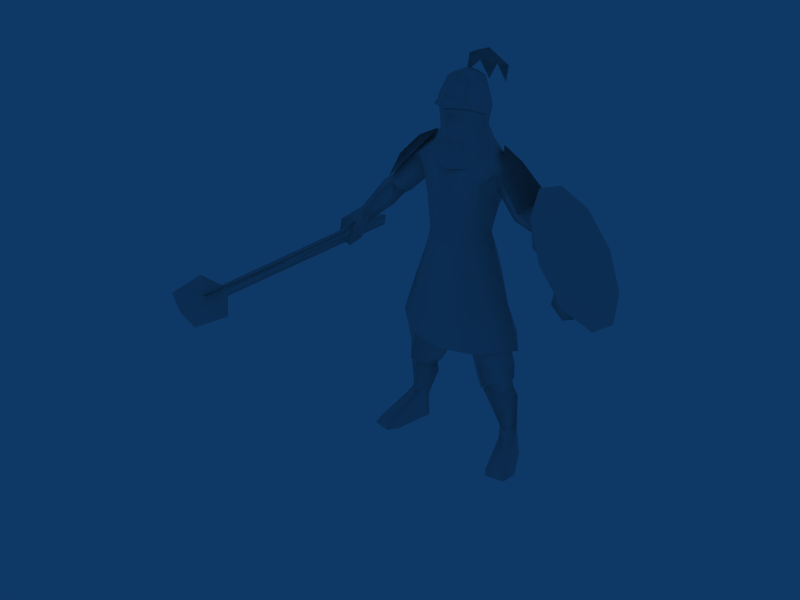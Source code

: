 # Source: Longswordsman_Mongol.blend  (saved by Blender 2.49.2; exported with 4.5.12 LTS)
import bpy
from mathutils import Matrix  # noqa: F401  (used for matrix-valued properties, if any)

bpy.ops.wm.read_factory_settings(use_empty=True)
scene = bpy.context.scene
scene.name = 'Scene'

# ---- collections
col_collection_1 = bpy.data.collections.new('Collection 1'); scene.collection.children.link(col_collection_1)

# ---- materials (node trees are filled in below, after node groups)
mat_material = bpy.data.materials.new('Material')
mat_material.alpha_threshold = 0.0
mat_material.roughness = 0.5
mat_material.line_color = (0.0, 0.0, 0.0, 1.0)

# ---- material node trees

# ---- world
world_world = bpy.data.worlds.new('World'); scene.world = world_world
world_world.color = (0.05656, 0.2208, 0.4)
world_world.use_sun_shadow = False
world_world.sun_shadow_jitter_overblur = 0.0
world_world.cycles.sampling_method = 'MANUAL'
world_world.cycles.sample_map_resolution = 256

# ---- meshes
me_material = bpy.data.meshes.new('Material')
me_material.from_pydata([(262.5, 616.8, 1.221e+04), (14.1, 536.1, 1.226e+04), (403.6, 1029.0, 1.217e+04), (14.08, 1177.0, 1.229e+04), (14.45, 1599.0, 1.176e+04), (502.2, 1447.0, 1.182e+04), (14.4, 170.9, 1.182e+04), (300.5, 1649.0, 1.126e+04), (-234.2, 616.8, 1.221e+04), (-375.3, 1029.0, 1.217e+04), (-473.4, 1447.0, 1.182e+04), (-270.9, 1649.0, 1.126e+04), (-1567.0, 186.2, 624.5), (-1709.0, 31.29, 775.6), (-1906.0, -676.5, 325.3), (-1800.0, 976.7, 12.87), (-2564.0, -347.9, 6.075), (-2501.0, -838.7, 20.98), (-2408.0, -614.8, 258.7), (-2134.0, 183.2, 742.2), (-1903.0, 400.9, 2362.0), (-2049.0, 412.6, 2276.0), (-1418.0, -55.21, 2302.0), (-1435.0, 895.7, 2257.0), (-1435.0, 895.7, 2257.0), (-970.8, 380.4, 2215.0), (-1707.0, -642.5, 24.51), (-1924.0, -943.6, 23.02), (-2000.0, 749.9, 11.29), (-1494.0, 677.9, 6.722), (-1851.0, 342.6, 3002.0), (-1903.0, 400.9, 2362.0), (-1418.0, -55.21, 2302.0), (-1324.0, -196.6, 2885.0), (-1606.0, 200.2, 1057.0), (-1430.0, -145.9, 2206.0), (-2003.0, 517.5, 1020.0), (-1643.0, 808.8, 960.2), (-1331.0, 939.1, 2906.0), (-1435.0, 895.7, 2257.0), (-1488.0, 974.3, 2171.0), (-855.3, 311.1, 2097.0), (-1399.0, 525.1, 949.8), (-970.8, 380.4, 2215.0), (-1435.0, 895.7, 2257.0), (-1331.0, 939.1, 2906.0), (-756.5, 308.0, 2808.0), (-919.6, 907.2, 4994.0), (-1135.0, 1117.0, 3785.0), (-2009.0, 220.6, 3328.0), (-1220.0, 110.1, 5075.0), (-529.0, -206.5, 4854.0), (-455.9, 289.1, 3047.0), (-1106.0, -572.5, 3918.0), (-886.9, -513.0, 4953.0), (-455.9, 289.1, 3047.0), (-529.0, -206.5, 4854.0), (-1967.0, 302.3, 2863.0), (-1394.0, 1176.0, 2759.0), (-689.1, 204.2, 2563.0), (-1214.0, -465.8, 3414.0), (-689.1, 204.2, 2563.0), (-1339.0, -470.0, 2671.0), (-689.1, 204.2, 2563.0), (-1339.0, -470.0, 2671.0), (-1967.0, 302.3, 2863.0), (-1394.0, 1176.0, 2759.0), (-1238.0, -684.4, 3832.0), (-2139.0, 184.2, 3927.0), (-2.846, 299.8, 4798.0), (-1333.0, 1321.0, 3821.0), (-2.086, 1568.0, 3712.0), (-2.094, -875.1, 3724.0), (-4073.0, -527.4, 6661.0), (-4211.0, -542.2, 5978.0), (-3808.0, 366.3, 6334.0), (-4243.0, 287.3, 6533.0), (-4352.0, 197.7, 5925.0), (-4003.0, 287.5, 5761.0), (-3673.0, -15.42, 7009.0), (-3347.0, 33.67, 6669.0), (-3490.0, -210.6, 6893.0), (-3451.0, -400.1, 6180.0), (-3828.0, -446.4, 5806.0), (-2784.0, 716.0, 7605.0), (-3552.0, 289.5, 6797.0), (-3072.0, 350.4, 7930.0), (-2437.0, 38.11, 7403.0), (-2814.0, -250.6, 7757.0), (-1584.0, -115.0, 9179.0), (-1290.0, -188.9, 9285.0), (-2285.0, 319.0, 7704.0), (-1846.0, 96.11, 7972.0), (-2262.0, -219.0, 8410.0), (-2470.0, 723.9, 8041.0), (-2694.0, 277.6, 8203.0), (-2514.0, 473.2, 8646.0), (-2111.0, 870.3, 8250.0), (-2672.0, 692.6, 7852.0), (-2448.0, -41.44, 8062.0), (-1164.0, 440.0, 9725.0), (-1721.0, 399.1, 9417.0), (-1213.0, 881.6, 9044.0), (-1142.0, 238.3, 8663.0), (-583.4, -577.3, 8124.0), (-629.8, -504.6, 7282.0), (-4.538, -724.1, 7228.0), (-5.157, -799.9, 8098.0), (-1032.0, 488.8, 8078.0), (-1027.0, 189.1, 7399.0), (-892.6, -306.7, 8158.0), (-987.5, -377.5, 8946.0), (-542.0, -510.8, 8991.0), (-1004.0, -148.6, 9475.0), (-590.4, -415.9, 9337.0), (-5.801, -695.4, 9020.0), (-5.947, -491.3, 9228.0), (-1290.0, -188.9, 9285.0), (-1164.0, 440.0, 9725.0), (-1213.0, 881.6, 9044.0), (-619.6, 949.7, 8411.0), (-750.2, 1069.0, 9220.0), (-544.4, 678.3, 7515.0), (-5.393, 1058.0, 8436.0), (-4.77, 938.0, 7533.0), (-5.843, 1101.0, 9079.0), (-727.7, -598.9, 6236.0), (-3.808, -738.2, 6172.0), (-1342.0, 179.0, 6254.0), (-1707.0, 204.3, 5280.0), (-919.5, -671.6, 5014.0), (-2139.0, 184.2, 3927.0), (-1238.0, -684.4, 3832.0), (-4.215, 1117.0, 6753.0), (-759.3, 795.5, 6774.0), (-957.6, 854.1, 6083.0), (-3.639, 1178.0, 5930.0), (-1107.0, 946.5, 5025.0), (-2.926, 1295.0, 4912.0), (-2.086, 1568.0, 3712.0), (-1333.0, 1321.0, 3821.0), (-2.934, -822.8, 4923.0), (-2.094, -875.1, 3724.0), (-897.0, 154.8, 9982.0), (-1164.0, 440.0, 9725.0), (-1004.0, -148.6, 9475.0), (-590.4, -415.9, 9337.0), (-750.2, 1069.0, 9220.0), (-699.9, 619.9, 1.001e+04), (-6.563, 771.2, 1.011e+04), (-5.878, 1266.0, 9129.0), (-381.8, -379.9, 1.009e+04), (-6.453, -423.8, 9951.0), (-6.499, -555.4, 1.002e+04), (-173.3, -593.2, 1.046e+04), (-6.81, -697.2, 1.046e+04), (-7.062, -604.8, 1.082e+04), (-477.2, -350.9, 1.073e+04), (-6.758, -636.6, 1.039e+04), (-138.8, -499.8, 1.079e+04), (-463.6, -449.7, 1.099e+04), (-7.159, -674.1, 1.096e+04), (-520.6, 716.0, 1.08e+04), (-7.026, 863.4, 1.077e+04), (-6.743, 773.0, 1.036e+04), (-523.8, 577.6, 1.039e+04), (-590.4, -415.9, 9337.0), (-5.947, -491.3, 9228.0), (-5.984, -651.6, 9281.0), (-7.653, -217.8, 1.167e+04), (-346.9, -173.3, 1.154e+04), (-456.9, -409.0, 1.119e+04), (-7.331, -647.9, 1.121e+04), (-481.9, 265.4, 1.154e+04), (-633.5, 166.0, 1.111e+04), (-298.9, 648.4, 1.149e+04), (-449.8, 719.8, 1.103e+04), (-7.577, 703.9, 1.156e+04), (-7.192, 863.8, 1.101e+04), (-7.705, 281.0, 1.174e+04), (-7.159, -674.1, 1.096e+04), (-463.6, -449.7, 1.099e+04), (-381.8, -379.9, 1.009e+04), (-746.0, 139.8, 1.03e+04), (-689.4, 156.6, 1.073e+04), (-477.2, -350.9, 1.073e+04), (-5.878, 1266.0, 9129.0), (-5.843, 1101.0, 9079.0), (-750.2, 1069.0, 9220.0), (-6.453, -423.8, 9951.0), (-5.984, -651.6, 9281.0), (1587.0, 186.2, 623.9), (1927.0, -676.5, 325.7), (1729.0, 31.29, 775.5), (1946.0, -943.6, 23.42), (1416.0, 525.1, 1002.0), (2429.0, -614.8, 260.4), (2523.0, -838.7, 22.93), (2154.0, 183.2, 743.3), (2022.0, 749.9, 11.89), (1822.0, 976.7, 12.94), (1912.0, 400.9, 2370.0), (1428.0, -55.21, 2308.0), (1440.0, -145.9, 2212.0), (1444.0, 895.7, 2263.0), (1444.0, 895.7, 2263.0), (980.8, 380.4, 2218.0), (1517.0, 677.9, 5.966), (2586.0, -347.9, 8.196), (1729.0, -642.5, 24.33), (1857.0, 342.6, 3010.0), (1330.0, -196.6, 2890.0), (1428.0, -55.21, 2308.0), (1912.0, 400.9, 2370.0), (1622.0, 200.2, 1111.0), (2019.0, 517.5, 1075.0), (2058.0, 412.6, 2285.0), (1498.0, 974.3, 2177.0), (1337.0, 939.1, 2911.0), (1444.0, 895.7, 2263.0), (1660.0, 808.8, 1014.0), (866.0, 311.1, 2099.0), (980.8, 380.4, 2218.0), (763.2, 308.0, 2810.0), (1337.0, 939.1, 2911.0), (1444.0, 895.7, 2263.0), (913.7, 907.2, 4997.0), (1214.0, 110.1, 5079.0), (2013.0, 220.6, 3337.0), (1136.0, 1117.0, 3789.0), (461.2, 289.1, 3047.0), (523.9, -206.5, 4854.0), (881.2, -513.0, 4956.0), (1107.0, -572.5, 3922.0), (523.9, -206.5, 4854.0), (461.2, 289.1, 3047.0), (1974.0, 302.3, 2871.0), (1401.0, 1176.0, 2765.0), (697.2, 204.2, 2564.0), (1217.0, -465.8, 3418.0), (697.2, 204.2, 2564.0), (1346.0, -470.0, 2676.0), (697.2, 204.2, 2564.0), (1401.0, 1176.0, 2765.0), (1974.0, 302.3, 2871.0), (1346.0, -470.0, 2676.0), (1233.0, -684.4, 3833.0), (2134.0, 184.2, 3930.0), (1328.0, 1321.0, 3823.0), (4098.0, -563.4, 6661.0), (3504.0, -428.8, 6147.0), (4279.0, -539.1, 5987.0), (3563.0, 344.5, 6802.0), (4250.0, 261.3, 6584.0), (3826.0, 338.2, 6362.0), (4399.0, 206.3, 5980.0), (4058.0, 294.6, 5799.0), (3366.0, 87.52, 6665.0), (3499.0, -155.7, 6896.0), (3904.0, -445.3, 5797.0), (2849.0, 720.2, 7618.0), (3147.0, 340.5, 7903.0), (3675.0, 40.53, 7020.0), (2507.0, 56.54, 7367.0), (2871.0, -249.4, 7719.0), (1565.0, -113.2, 9184.0), (1278.0, -188.9, 9287.0), (1131.0, 238.3, 8665.0), (2323.0, 303.5, 7679.0), (2250.0, -227.3, 8423.0), (2474.0, 710.6, 8053.0), (2119.0, 864.5, 8262.0), (2511.0, 460.4, 8662.0), (2729.0, 268.6, 8181.0), (2679.0, 683.1, 7866.0), (2490.0, -54.55, 8037.0), (1844.0, 95.13, 7981.0), (1152.0, 440.0, 9727.0), (1708.0, 398.2, 9424.0), (1201.0, 881.6, 9046.0), (573.1, -577.3, 8125.0), (620.6, -504.6, 7283.0), (1021.0, 488.8, 8080.0), (882.2, -306.7, 8159.0), (1017.0, 189.1, 7400.0), (976.0, -377.5, 8948.0), (530.5, -510.8, 8992.0), (991.8, -148.6, 9477.0), (578.4, -415.9, 9337.0), (1278.0, -188.9, 9287.0), (1152.0, 440.0, 9727.0), (1201.0, 881.6, 9046.0), (608.9, 949.7, 8412.0), (738.3, 1069.0, 9221.0), (534.9, 678.3, 7515.0), (720.0, -598.9, 6237.0), (913.5, -671.6, 5016.0), (1701.0, 204.3, 5283.0), (1335.0, 179.0, 6256.0), (2134.0, 184.2, 3930.0), (1233.0, -684.4, 3833.0), (750.9, 795.4, 6775.0), (950.1, 854.1, 6084.0), (1101.0, 946.5, 5027.0), (1328.0, 1321.0, 3823.0), (884.1, 154.8, 9984.0), (578.4, -415.9, 9337.0), (991.8, -148.6, 9477.0), (1152.0, 440.0, 9727.0), (686.9, 619.9, 1.002e+04), (738.3, 1069.0, 9221.0), (368.7, -379.9, 1.009e+04), (159.7, -593.2, 1.046e+04), (463.2, -350.9, 1.073e+04), (124.7, -499.8, 1.079e+04), (449.3, -449.7, 1.099e+04), (506.5, 716.0, 1.08e+04), (510.3, 577.6, 1.039e+04), (578.4, -415.9, 9337.0), (442.3, -409.0, 1.119e+04), (331.7, -173.3, 1.154e+04), (466.8, 265.4, 1.154e+04), (619.0, 166.0, 1.111e+04), (435.4, 719.8, 1.103e+04), (283.8, 648.4, 1.149e+04), (449.3, -449.7, 1.099e+04), (732.6, 139.8, 1.03e+04), (368.7, -379.9, 1.009e+04), (675.4, 156.6, 1.073e+04), (463.2, -350.9, 1.073e+04), (738.3, 1069.0, 9221.0), (2582.0, 467.4, 8850.0), (1779.0, 415.2, 9612.0), (1582.0, -246.3, 9184.0), (2273.0, -416.6, 8423.0), (2103.0, 992.1, 8262.0), (1201.0, 1030.0, 9046.0), (1152.0, 460.4, 9928.0), (-2587.0, 481.6, 8833.0), (-2288.0, -407.9, 8410.0), (-1602.0, -247.8, 9179.0), (-1793.0, 417.4, 9604.0), (-2094.0, 997.6, 8250.0), (-1213.0, 1030.0, 9044.0), (-1164.0, 460.4, 9926.0), (636.9, 165.7, 1.119e+04), (694.9, 156.0, 1.078e+04), (521.1, 731.3, 1.085e+04), (448.0, 735.2, 1.111e+04), (462.3, -467.6, 1.104e+04), (455.1, -425.7, 1.127e+04), (-7.33, -671.4, 1.129e+04), (-7.153, -698.4, 1.101e+04), (-7.016, 883.0, 1.082e+04), (-7.186, 883.4, 1.108e+04), (341.4, -183.3, 1.174e+04), (480.3, 267.9, 1.174e+04), (-7.711, 284.0, 1.194e+04), (-7.658, -229.1, 1.186e+04), (292.1, 661.8, 1.168e+04), (-7.58, 718.9, 1.175e+04), (-651.4, 165.7, 1.119e+04), (-462.4, 735.2, 1.111e+04), (-535.2, 731.3, 1.085e+04), (-708.8, 156.0, 1.078e+04), (-476.6, -467.6, 1.104e+04), (-469.7, -425.7, 1.127e+04), (-356.5, -183.3, 1.174e+04), (-495.4, 267.9, 1.173e+04), (-307.2, 661.8, 1.168e+04), (-7.606, -572.6, 1.131e+04), (-284.7, -542.0, 1.126e+04), (-374.7, -703.8, 1.114e+04), (-7.338, -867.8, 1.115e+04), (-395.1, -240.9, 1.126e+04), (-518.9, -309.1, 1.112e+04), (-7.65, -230.2, 1.133e+04), (-7.194, -885.8, 1.107e+04), (-380.1, -731.8, 1.108e+04), (-564.6, -315.6, 1.099e+04), (360.0, -703.8, 1.114e+04), (269.7, -542.0, 1.126e+04), (380.0, -240.9, 1.126e+04), (504.4, -309.1, 1.112e+04), (365.7, -731.8, 1.108e+04), (550.5, -315.6, 1.099e+04), (1729.0, -642.5, 24.33), (2586.0, -347.9, 8.196), (1517.0, 677.9, 5.966), (1822.0, 976.7, 12.94), (2022.0, 749.9, 11.89), (2523.0, -838.7, 22.93), (1946.0, -943.6, 23.42), (-1494.0, 677.9, 6.722), (-2000.0, 749.9, 11.29), (-1924.0, -943.6, 23.02), (-1707.0, -642.5, 24.51), (-2501.0, -838.7, 20.98), (-2564.0, -347.9, 6.075), (-1800.0, 976.7, 12.87), (14.45, 1599.0, 1.176e+04), (-270.9, 1649.0, 1.126e+04), (-473.4, 1447.0, 1.182e+04), (-375.3, 1029.0, 1.217e+04), (-234.2, 616.8, 1.221e+04), (502.2, 1447.0, 1.182e+04), (14.08, 1177.0, 1.229e+04), (14.1, 536.1, 1.226e+04), (300.5, 1649.0, 1.126e+04), (14.4, 170.9, 1.182e+04), (14.45, 1599.0, 1.176e+04), (403.6, 1029.0, 1.217e+04), (262.5, 616.8, 1.221e+04), (-1164.0, 460.4, 9926.0), (-1213.0, 1030.0, 9044.0), (-2094.0, 997.6, 8250.0), (-1793.0, 417.4, 9604.0), (-1602.0, -247.8, 9179.0), (-2288.0, -407.9, 8410.0), (-2587.0, 481.6, 8833.0), (1152.0, 460.4, 9928.0), (1201.0, 1030.0, 9046.0), (2103.0, 992.1, 8262.0), (2273.0, -416.6, 8423.0), (1582.0, -246.3, 9184.0), (1779.0, 415.2, 9612.0), (2582.0, 467.4, 8850.0), (-3043.0, -6396.0, 6914.0), (-2817.0, -6382.0, 6675.0), (-2447.0, -6731.0, 6326.0), (-2815.0, -6353.0, 6906.0), (-2325.0, -7951.0, 6546.0), (-2777.0, -8000.0, 6848.0), (-3054.0, -7995.0, 7318.0), (-3349.0, -6785.0, 7282.0), (-2913.0, -6762.0, 6790.0), (-4633.0, 1749.0, 5647.0), (-3043.0, -6396.0, 6914.0), (-4336.0, 1804.0, 5636.0), (-3046.0, -6424.0, 6683.0), (-2817.0, -6382.0, 6675.0), (-4332.0, 1842.0, 5936.0), (-4629.0, 1787.0, 5947.0), (-2815.0, -6353.0, 6906.0), (-4633.0, 1749.0, 5647.0), (-4336.0, 1804.0, 5636.0), (-4332.0, 1842.0, 5936.0), (-4629.0, 1787.0, 5947.0), (-2447.0, -6731.0, 6326.0), (-3019.0, -6795.0, 6687.0), (-2817.0, -6382.0, 6675.0), (-3046.0, -6424.0, 6683.0), (-3043.0, -6396.0, 6914.0), (-2325.0, -7951.0, 6546.0), (-2777.0, -8000.0, 6848.0), (-3054.0, -7995.0, 7318.0), (-3349.0, -6785.0, 7282.0), (-2945.0, -6990.0, 6804.0), (-3358.0, -5301.0, 6452.0), (-3881.0, -949.9, 6183.0), (-3548.0, -3753.0, 6352.0), (-3466.0, -3548.0, 6598.0), (-3277.0, -4743.0, 6700.0), (-3165.0, -6483.0, 6585.0), (-3314.0, -3507.0, 6648.0), (-3884.0, -766.5, 6422.0), (-2941.0, -5926.0, 6895.0), (-3074.0, -5969.0, 6823.0), (-3171.0, -4735.0, 6610.0), (-2986.0, -5963.0, 6750.0), (-2945.0, -6990.0, 6804.0), (-3135.0, -4704.0, 6763.0), (-3358.0, -5301.0, 6452.0), (-3336.0, -3539.0, 6487.0), (-3881.0, -949.9, 6183.0), (-3667.0, -912.4, 6439.0), (-3661.0, -751.4, 6233.0), (-3548.0, -3753.0, 6352.0), (-3165.0, -6483.0, 6585.0), (-2694.0, -7283.0, 7078.0), (-3888.0, 933.7, 6092.0), (-4132.0, 895.4, 6035.0), (-3912.0, 947.3, 6300.0), (-4119.0, 918.0, 6288.0), (-3884.0, -766.5, 6422.0), (-4214.0, -862.9, 5797.0), (-3926.0, -613.3, 6158.0), (-3703.0, -574.3, 6424.0), (-4019.0, 71.03, 6102.0), (-4009.0, 89.71, 6359.0), (-3798.0, 117.6, 6368.0), (-3359.0, -661.8, 6824.0), (-4119.0, 918.0, 6288.0), (-3912.0, 947.3, 6300.0), (-4132.0, 895.4, 6035.0), (-3888.0, 933.7, 6092.0), (-3661.0, -751.4, 6233.0), (-3667.0, -912.4, 6439.0), (-3770.0, 106.0, 6156.0), (-3881.0, -949.9, 6183.0), (3183.0, -1221.0, 8839.0), (2670.0, -53.8, 9194.0), (3883.0, 259.1, 7460.0), (3930.0, -1831.0, 7934.0), (4627.0, -1650.0, 6827.0), (5006.0, -747.6, 5940.0), (4924.0, 531.8, 5611.0), (4412.0, 1699.0, 5967.0), (3665.0, 2309.0, 6871.0), (2968.0, 2128.0, 7979.0), (2588.0, 1226.0, 8866.0), (2670.0, -53.8, 9194.0), (3183.0, -1221.0, 8839.0), (4193.0, 331.6, 7667.0), (3930.0, -1831.0, 7934.0), (4627.0, -1650.0, 6827.0), (5006.0, -747.6, 5940.0), (4924.0, 531.8, 5611.0), (4412.0, 1699.0, 5967.0), (3665.0, 2309.0, 6871.0), (2968.0, 2128.0, 7979.0), (2588.0, 1226.0, 8866.0)], [], [(0, 6, 1), (4, 7, 5), (8, 1, 6), (4, 10, 11), (26, 29, 12), (12, 13, 14), (14, 26, 12), (26, 14, 27), (29, 15, 37), (37, 42, 29), (12, 29, 42), (12, 42, 34), (34, 13, 12), (16, 17, 18), (14, 17, 27), (18, 14, 13), (13, 19, 18), (16, 18, 19), (19, 28, 16), (18, 17, 14), (28, 36, 37), (37, 15, 28), (34, 36, 19), (19, 13, 34), (19, 36, 28), (20, 21, 35), (35, 22, 20), (21, 20, 23), (23, 40, 21), (24, 25, 41), (41, 40, 24), (35, 41, 25), (25, 22, 35), (30, 31, 32), (32, 33, 30), (34, 35, 21), (21, 36, 34), (36, 21, 40), (40, 37, 36), (38, 39, 31), (31, 30, 38), (40, 41, 42), (42, 37, 40), (43, 44, 45), (45, 46, 43), (32, 43, 46), (46, 33, 32), (41, 35, 34), (34, 42, 41), (47, 48, 49), (49, 50, 47), (47, 51, 52), (52, 48, 47), (50, 49, 53), (53, 54, 50), (53, 55, 56), (56, 54, 53), (57, 49, 48), (48, 58, 57), (59, 58, 48), (48, 52, 59), (49, 60, 53), (60, 55, 53), (61, 55, 60), (60, 62, 61), (57, 62, 60), (60, 49, 57), (63, 64, 65), (65, 66, 63), (67, 68, 69), (70, 71, 69), (68, 70, 69), (72, 67, 69), (73, 74, 83), (83, 82, 73), (85, 75, 76), (76, 75, 78), (78, 77, 76), (77, 78, 83), (83, 74, 77), (82, 81, 73), (79, 76, 73), (77, 74, 73), (73, 76, 77), (81, 79, 73), (76, 79, 85), (80, 75, 85), (81, 82, 80), (82, 83, 78), (78, 75, 82), (75, 80, 82), (84, 85, 79), (79, 86, 84), (87, 88, 81), (81, 80, 87), (81, 88, 86), (86, 79, 81), (87, 80, 85), (85, 84, 87), (89, 103, 90), (94, 95, 96), (96, 97, 94), (86, 95, 98), (93, 96, 95), (94, 98, 95), (95, 86, 88), (88, 99, 95), (98, 94, 91), (86, 98, 84), (100, 101, 89), (89, 90, 100), (100, 102, 101), (92, 103, 89), (89, 93, 92), (101, 102, 97), (97, 96, 101), (93, 95, 99), (89, 101, 96), (96, 93, 89), (97, 102, 103), (103, 92, 97), (104, 105, 106), (106, 107, 104), (108, 109, 110), (111, 110, 104), (104, 112, 111), (113, 111, 112), (112, 114, 113), (115, 116, 114), (114, 112, 115), (107, 115, 112), (112, 104, 107), (110, 109, 105), (105, 104, 110), (108, 110, 111), (111, 103, 108), (117, 111, 113), (117, 113, 118), (117, 103, 111), (103, 119, 108), (120, 108, 119), (119, 121, 120), (118, 121, 119), (122, 109, 108), (108, 120, 122), (123, 124, 122), (122, 120, 123), (120, 121, 125), (125, 123, 120), (126, 127, 106), (106, 105, 126), (126, 128, 129), (129, 130, 126), (105, 109, 128), (128, 126, 105), (131, 132, 130), (130, 129, 131), (133, 134, 122), (122, 124, 133), (128, 134, 135), (109, 122, 134), (134, 128, 109), (133, 136, 135), (135, 134, 133), (137, 138, 139), (139, 140, 137), (129, 137, 140), (140, 131, 129), (127, 126, 130), (130, 141, 127), (141, 130, 132), (132, 142, 141), (136, 138, 137), (137, 135, 136), (135, 137, 129), (129, 128, 135), (143, 144, 145), (145, 146, 143), (147, 148, 149), (149, 150, 147), (151, 152, 153), (154, 155, 156), (157, 151, 154), (154, 158, 155), (154, 159, 157), (154, 153, 158), (154, 151, 153), (156, 159, 154), (159, 160, 157), (159, 156, 161), (161, 160, 159), (162, 163, 164), (164, 165, 162), (166, 167, 168), (165, 164, 149), (149, 148, 165), (169, 170, 171), (171, 172, 169), (173, 174, 171), (171, 170, 173), (173, 175, 176), (176, 174, 173), (177, 178, 176), (176, 175, 177), (179, 177, 175), (175, 173, 179), (179, 173, 170), (170, 169, 179), (163, 162, 176), (176, 178, 163), (180, 172, 171), (171, 181, 180), (143, 146, 182), (182, 183, 143), (184, 183, 182), (182, 185, 184), (181, 171, 174), (181, 174, 184), (181, 184, 185), (143, 148, 144), (148, 143, 183), (183, 165, 148), (165, 183, 184), (184, 162, 165), (162, 184, 174), (174, 176, 162), (144, 148, 147), (186, 187, 188), (189, 182, 146), (146, 190, 189), (209, 191, 207), (191, 209, 192), (192, 193, 191), (209, 194, 192), (207, 195, 220), (220, 200, 207), (191, 195, 207), (191, 193, 214), (214, 195, 191), (208, 196, 197), (192, 194, 197), (196, 198, 193), (193, 192, 196), (208, 199, 198), (198, 196, 208), (196, 192, 197), (199, 200, 220), (220, 215, 199), (214, 193, 198), (198, 215, 214), (198, 199, 215), (201, 202, 203), (203, 216, 201), (216, 217, 204), (204, 201, 216), (205, 217, 221), (221, 206, 205), (203, 202, 206), (206, 221, 203), (210, 211, 212), (212, 213, 210), (214, 215, 216), (216, 203, 214), (215, 220, 217), (217, 216, 215), (218, 210, 213), (213, 219, 218), (217, 220, 195), (195, 221, 217), (222, 223, 224), (224, 225, 222), (212, 211, 223), (223, 222, 212), (221, 195, 214), (214, 203, 221), (226, 227, 228), (228, 229, 226), (226, 229, 230), (230, 231, 226), (227, 232, 233), (233, 228, 227), (233, 232, 234), (234, 235, 233), (236, 237, 229), (229, 228, 236), (238, 230, 229), (229, 237, 238), (228, 233, 239), (239, 233, 235), (240, 241, 239), (239, 235, 240), (236, 228, 239), (239, 241, 236), (242, 243, 244), (244, 245, 242), (246, 69, 247), (248, 69, 71), (247, 69, 248), (72, 69, 246), (249, 250, 259), (259, 251, 249), (252, 253, 254), (253, 255, 256), (256, 254, 253), (255, 251, 259), (259, 256, 255), (250, 249, 258), (262, 249, 253), (255, 253, 249), (249, 251, 255), (258, 249, 262), (253, 252, 262), (257, 252, 254), (258, 257, 250), (250, 254, 256), (256, 259, 250), (254, 250, 257), (260, 261, 262), (262, 252, 260), (263, 257, 258), (258, 264, 263), (258, 262, 261), (261, 264, 258), (263, 260, 252), (252, 257, 263), (265, 266, 267), (270, 271, 272), (272, 273, 270), (261, 274, 273), (273, 272, 269), (270, 273, 274), (273, 275, 264), (264, 261, 273), (274, 268, 270), (261, 260, 274), (277, 266, 265), (265, 278, 277), (277, 278, 279), (276, 269, 265), (265, 267, 276), (278, 272, 271), (271, 279, 278), (269, 275, 273), (265, 269, 272), (272, 278, 265), (271, 276, 267), (267, 279, 271), (280, 107, 106), (106, 281, 280), (282, 283, 284), (285, 286, 280), (280, 283, 285), (287, 288, 286), (286, 285, 287), (115, 286, 288), (288, 116, 115), (107, 280, 286), (286, 115, 107), (283, 280, 281), (281, 284, 283), (282, 267, 285), (285, 283, 282), (289, 287, 285), (289, 290, 287), (289, 285, 267), (267, 282, 291), (292, 293, 291), (291, 282, 292), (290, 291, 293), (294, 292, 282), (282, 284, 294), (123, 292, 294), (294, 124, 123), (292, 123, 125), (125, 293, 292), (295, 281, 106), (106, 127, 295), (295, 296, 297), (297, 298, 295), (281, 295, 298), (298, 284, 281), (299, 297, 296), (296, 300, 299), (133, 124, 294), (294, 301, 133), (298, 302, 301), (284, 298, 301), (301, 294, 284), (133, 301, 302), (302, 136, 133), (303, 304, 139), (139, 138, 303), (297, 299, 304), (304, 303, 297), (127, 141, 296), (296, 295, 127), (141, 142, 300), (300, 296, 141), (136, 302, 303), (303, 138, 136), (302, 298, 297), (297, 303, 302), (305, 306, 307), (307, 308, 305), (149, 309, 310), (310, 150, 149), (311, 153, 152), (312, 156, 155), (313, 312, 311), (312, 155, 158), (312, 313, 314), (312, 158, 153), (312, 153, 311), (156, 312, 314), (314, 313, 315), (314, 315, 161), (161, 156, 314), (316, 317, 164), (164, 163, 316), (318, 168, 167), (317, 309, 149), (149, 164, 317), (169, 172, 319), (319, 320, 169), (321, 320, 319), (319, 322, 321), (321, 322, 323), (323, 324, 321), (177, 324, 323), (323, 178, 177), (179, 321, 324), (324, 177, 179), (179, 169, 320), (320, 321, 179), (163, 178, 323), (323, 316, 163), (180, 325, 319), (319, 172, 180), (305, 326, 327), (327, 306, 305), (328, 329, 327), (327, 326, 328), (325, 329, 328), (325, 328, 322), (325, 322, 319), (305, 308, 309), (309, 317, 326), (326, 305, 309), (317, 316, 328), (328, 326, 317), (316, 323, 322), (322, 328, 316), (308, 310, 309), (186, 330, 187), (189, 190, 306), (306, 327, 189), (331, 332, 333), (333, 334, 331), (335, 336, 332), (332, 331, 335), (337, 332, 336), (333, 332, 337), (338, 339, 340), (340, 341, 338), (342, 338, 341), (341, 343, 342), (344, 343, 341), (344, 341, 340), (345, 346, 347), (347, 348, 345), (349, 345, 350), (349, 346, 345), (350, 351, 352), (352, 349, 350), (348, 347, 353), (353, 354, 348), (355, 356, 357), (357, 358, 355), (359, 360, 357), (357, 356, 359), (348, 354, 360), (360, 359, 348), (348, 359, 356), (356, 345, 348), (350, 345, 356), (356, 355, 350), (350, 355, 358), (358, 351, 350), (361, 362, 363), (363, 364, 361), (365, 361, 364), (365, 366, 361), (366, 365, 352), (352, 351, 366), (362, 354, 353), (353, 363, 362), (367, 358, 357), (357, 368, 367), (369, 368, 357), (357, 360, 369), (362, 369, 360), (360, 354, 362), (362, 361, 368), (368, 369, 362), (366, 367, 368), (368, 361, 366), (366, 351, 358), (358, 367, 366), (370, 371, 372), (372, 373, 370), (374, 375, 372), (372, 371, 374), (376, 374, 371), (371, 370, 376), (377, 373, 372), (372, 378, 377), (378, 372, 375), (378, 375, 379), (370, 373, 380), (380, 381, 370), (382, 381, 380), (380, 383, 382), (376, 370, 381), (381, 382, 376), (377, 384, 380), (380, 373, 377), (384, 385, 383), (384, 383, 380), (386, 391, 392), (386, 387, 391), (386, 388, 387), (388, 390, 387), (388, 389, 390), (396, 398, 393), (398, 394, 393), (394, 399, 393), (396, 397, 398), (396, 395, 397), (400, 401, 402), (404, 409, 407), (410, 405, 408), (412, 407, 409), (10, 4, 3), (10, 3, 9), (3, 4, 5), (3, 5, 2), (8, 9, 3), (8, 3, 1), (0, 1, 3), (0, 3, 2), (402, 403, 406), (402, 406, 400), (406, 411, 405), (406, 405, 410), (406, 403, 404), (406, 404, 407), (406, 407, 412), (406, 412, 411), (263, 264, 275), (263, 275, 268), (268, 274, 260), (268, 260, 263), (276, 268, 275), (276, 275, 269), (268, 276, 271), (268, 271, 270), (99, 88, 87), (99, 87, 91), (91, 87, 84), (91, 84, 98), (92, 93, 99), (92, 99, 91), (97, 92, 91), (97, 91, 94), (413, 417, 416), (413, 416, 414), (416, 415, 414), (415, 416, 419), (417, 419, 416), (419, 417, 418), (424, 420, 425), (420, 421, 425), (425, 422, 426), (422, 425, 421), (424, 426, 423), (426, 424, 425), (429, 428, 430), (430, 427, 434), (431, 429, 435), (431, 435, 432), (430, 434, 435), (429, 430, 435), (435, 434, 433), (433, 432, 435), (440, 441, 443), (440, 438, 441), (437, 442, 436), (436, 439, 437), (441, 437, 443), (441, 442, 437), (436, 440, 439), (436, 438, 440), (447, 446, 445), (445, 444, 447), (448, 449, 451), (448, 451, 450), (455, 456, 449), (455, 449, 454), (456, 452, 451), (449, 456, 451), (449, 448, 453), (453, 454, 449), (460, 458, 461), (462, 461, 458), (471, 464, 462), (461, 462, 464), (464, 475, 461), (475, 465, 461), (460, 461, 465), (465, 459, 460), (462, 467, 471), (466, 471, 467), (467, 462, 463), (458, 463, 462), (479, 466, 467), (467, 457, 479), (463, 457, 467), (469, 470, 478), (469, 479, 470), (479, 469, 466), (472, 468, 478), (469, 478, 468), (466, 469, 471), (468, 471, 469), (476, 477, 474), (477, 476, 473), (475, 473, 476), (464, 473, 475), (473, 464, 468), (471, 468, 464), (468, 472, 473), (477, 473, 472), (480, 481, 482), (483, 482, 481), (485, 499, 484), (484, 486, 485), (487, 484, 491), (486, 484, 488), (489, 488, 484), (484, 487, 489), (490, 489, 487), (488, 489, 494), (492, 494, 489), (489, 490, 492), (493, 492, 490), (484, 497, 491), (496, 491, 497), (493, 490, 495), (498, 495, 490), (495, 498, 494), (488, 494, 498), (490, 487, 498), (496, 498, 487), (498, 496, 488), (486, 488, 496), (487, 491, 496), (496, 485, 486), (485, 496, 499), (500, 501, 502), (503, 500, 502), (504, 503, 502), (505, 504, 502), (506, 505, 502), (507, 506, 502), (508, 507, 502), (509, 508, 502), (510, 509, 502), (501, 510, 502), (511, 512, 513), (512, 514, 513), (514, 515, 513), (515, 516, 513), (516, 517, 513), (517, 518, 513), (518, 519, 513), (519, 520, 513), (520, 521, 513), (521, 511, 513)])
me_material.polygons.foreach_set('use_smooth', [True] * 688)
_uv = me_material.uv_layers.new(name='UVTex')
_uv.uv.foreach_set('vector', [0.02244, 0.2964, 0.01538, 0.3448, 0.01538, 0.3052, 0.01538, 0.1899, 0.0235, 0.1845, 0.02925, 0.2064, 0.008318, 0.2964, 0.01538, 0.3052, 0.01538, 0.3448, 0.01538, 0.1899, 0.00151, 0.2064, 0.007255, 0.1845, 0.1438, 0.1791, 0.06928, 0.2123, 0.1061, 0.2741, 0.1061, 0.2741, 0.1232, 0.2948, 0.1539, 0.2144, 0.1539, 0.2144, 0.1438, 0.1791, 0.1061, 0.2741, 0.1438, 0.1791, 0.1539, 0.2144, 0.165, 0.1729, 0.06928, 0.2123, 0.04476, 0.2225, 0.06678, 0.3404, 0.06678, 0.3404, 0.08878, 0.3422, 0.06928, 0.2123, 0.1061, 0.2741, 0.06928, 0.2123, 0.08878, 0.3422, 0.1061, 0.2741, 0.08878, 0.3422, 0.1083, 0.3477, 0.1083, 0.3477, 0.1232, 0.2948, 0.1061, 0.2741, 0.1973, 0.2653, 0.1937, 0.21, 0.1803, 0.24, 0.1539, 0.2144, 0.1937, 0.21, 0.165, 0.1729, 0.1803, 0.24, 0.1539, 0.2144, 0.1232, 0.2948, 0.1232, 0.2948, 0.147, 0.3299, 0.1803, 0.24, 0.1973, 0.2653, 0.1803, 0.24, 0.147, 0.3299, 0.147, 0.3299, 0.1892, 0.406, 0.1973, 0.2653, 0.1803, 0.24, 0.1937, 0.21, 0.1539, 0.2144, 0.1892, 0.406, 0.1291, 0.3707, 0.1266, 0.4242, 0.1266, 0.4242, 0.1889, 0.4417, 0.1892, 0.406, 0.1083, 0.3477, 0.1291, 0.3707, 0.147, 0.3299, 0.147, 0.3299, 0.1232, 0.2948, 0.1083, 0.3477, 0.147, 0.3299, 0.1291, 0.3707, 0.1892, 0.406, 0.1105, 0.1107, 0.1105, 0.09893, 0.07514, 0.09893, 0.07514, 0.09893, 0.07514, 0.1107, 0.1105, 0.1107, 0.1105, 0.09893, 0.1105, 0.1107, 0.1501, 0.1107, 0.1501, 0.1107, 0.1501, 0.09893, 0.1105, 0.09893, 0.003959, 0.1107, 0.04014, 0.1107, 0.04014, 0.09893, 0.04014, 0.09893, 0.003959, 0.09893, 0.003959, 0.1107, 0.07514, 0.09893, 0.04014, 0.09893, 0.04014, 0.1107, 0.04014, 0.1107, 0.07514, 0.1107, 0.07514, 0.09893, 0.1105, 0.1666, 0.1105, 0.1107, 0.07514, 0.1107, 0.07514, 0.1107, 0.07514, 0.1666, 0.1105, 0.1666, 0.07514, 0.003516, 0.07514, 0.09893, 0.1105, 0.09893, 0.1105, 0.09893, 0.1105, 0.003516, 0.07514, 0.003516, 0.1105, 0.003516, 0.1105, 0.09893, 0.1501, 0.09893, 0.1501, 0.09893, 0.1501, 0.003516, 0.1105, 0.003516, 0.1501, 0.1666, 0.1501, 0.1107, 0.1105, 0.1107, 0.1105, 0.1107, 0.1105, 0.1666, 0.1501, 0.1666, 0.003959, 0.09893, 0.04014, 0.09893, 0.04014, 0.003516, 0.04014, 0.003516, 0.003959, 0.003516, 0.003959, 0.09893, 0.04014, 0.1107, 0.003959, 0.1107, 0.003959, 0.1666, 0.003959, 0.1666, 0.04014, 0.1666, 0.04014, 0.1107, 0.07514, 0.1107, 0.04014, 0.1107, 0.04014, 0.1666, 0.04014, 0.1666, 0.07514, 0.1666, 0.07514, 0.1107, 0.04014, 0.09893, 0.07514, 0.09893, 0.07514, 0.003516, 0.07514, 0.003516, 0.04014, 0.003516, 0.04014, 0.09893, 0.2617, 0.9799, 0.2662, 0.8924, 0.2329, 0.8694, 0.2329, 0.8694, 0.2321, 0.9935, 0.2617, 0.9799, 0.2617, 0.9799, 0.3039, 0.9891, 0.3078, 0.852, 0.3078, 0.852, 0.2662, 0.8924, 0.2617, 0.9799, 0.2321, 0.9935, 0.2329, 0.8694, 0.202, 0.912, 0.202, 0.912, 0.2008, 0.9883, 0.2321, 0.9935, 0.202, 0.912, 0.1755, 0.8494, 0.1798, 0.9851, 0.1798, 0.9851, 0.2008, 0.9883, 0.202, 0.912, 0.2334, 0.8357, 0.2329, 0.8694, 0.2662, 0.8924, 0.2662, 0.8924, 0.2659, 0.8159, 0.2334, 0.8357, 0.3109, 0.8152, 0.2659, 0.8159, 0.2662, 0.8924, 0.2662, 0.8924, 0.3078, 0.852, 0.3109, 0.8152, 0.2329, 0.8694, 0.2051, 0.8745, 0.202, 0.912, 0.2051, 0.8745, 0.1755, 0.8494, 0.202, 0.912, 0.1838, 0.8126, 0.1755, 0.8494, 0.2051, 0.8745, 0.2051, 0.8745, 0.206, 0.8195, 0.1838, 0.8126, 0.2334, 0.8357, 0.206, 0.8195, 0.2051, 0.8745, 0.2051, 0.8745, 0.2329, 0.8694, 0.2334, 0.8357, 0.3109, 0.8152, 0.3178, 0.7473, 0.2811, 0.744, 0.2811, 0.744, 0.2659, 0.8159, 0.3109, 0.8152, 0.4853, 0.5458, 0.4599, 0.493, 0.4565, 0.6182, 0.4266, 0.5403, 0.4193, 0.6182, 0.4565, 0.6182, 0.4599, 0.493, 0.4266, 0.5403, 0.4565, 0.6182, 0.4909, 0.6182, 0.4853, 0.5458, 0.4565, 0.6182, 0.04246, 0.488, 0.0413, 0.4175, 0.01801, 0.4061, 0.01801, 0.4061, 0.002128, 0.4559, 0.04246, 0.488, 0.1407, 0.5389, 0.1225, 0.4365, 0.09172, 0.4754, 0.09172, 0.4754, 0.1225, 0.4365, 0.1061, 0.3945, 0.1061, 0.3945, 0.08637, 0.4138, 0.09172, 0.4754, 0.08637, 0.4138, 0.08809, 0.3699, 0.04292, 0.3697, 0.04292, 0.3697, 0.0413, 0.4175, 0.08637, 0.4138, 0.002128, 0.4559, 0.006957, 0.5546, 0.04246, 0.488, 0.07455, 0.5746, 0.09172, 0.4754, 0.04246, 0.488, 0.08637, 0.4138, 0.0413, 0.4175, 0.04246, 0.488, 0.04246, 0.488, 0.09172, 0.4754, 0.08637, 0.4138, 0.05566, 0.5823, 0.07455, 0.5746, 0.04246, 0.488, 0.09172, 0.4754, 0.13, 0.5648, 0.1407, 0.5389, 0.1646, 0.6055, 0.1931, 0.5494, 0.1898, 0.6226, 0.1468, 0.62, 0.147, 0.5489, 0.1646, 0.6055, 0.147, 0.5489, 0.147, 0.5011, 0.192, 0.501, 0.192, 0.501, 0.1931, 0.5494, 0.147, 0.5489, 0.1931, 0.5494, 0.1646, 0.6055, 0.147, 0.5489, 0.4523, 0.7564, 0.4443, 0.66, 0.4276, 0.66, 0.4276, 0.66, 0.4244, 0.7814, 0.4523, 0.7564, 0.3634, 0.7533, 0.3935, 0.7717, 0.4068, 0.66, 0.4068, 0.66, 0.384, 0.66, 0.3634, 0.7533, 0.4068, 0.66, 0.3935, 0.7717, 0.4244, 0.7814, 0.4244, 0.7814, 0.4276, 0.66, 0.4068, 0.66, 0.4863, 0.7574, 0.4621, 0.66, 0.4443, 0.66, 0.4443, 0.66, 0.4523, 0.7564, 0.4863, 0.7574, 0.3927, 0.9332, 0.3577, 0.9415, 0.391, 0.9589, 0.4537, 0.8274, 0.4223, 0.8079, 0.4232, 0.854, 0.4232, 0.854, 0.4539, 0.8538, 0.4537, 0.8274, 0.4244, 0.7814, 0.4223, 0.8079, 0.4537, 0.7963, 0.3904, 0.8504, 0.4232, 0.854, 0.4223, 0.8079, 0.4537, 0.8274, 0.4537, 0.7963, 0.4223, 0.8079, 0.4223, 0.8079, 0.4244, 0.7814, 0.3935, 0.7717, 0.3935, 0.7717, 0.3924, 0.8012, 0.4223, 0.8079, 0.4537, 0.7963, 0.4537, 0.8274, 0.4845, 0.7951, 0.4244, 0.7814, 0.4537, 0.7963, 0.4523, 0.7564, 0.4224, 0.9909, 0.4219, 0.9416, 0.3927, 0.9332, 0.3927, 0.9332, 0.391, 0.9589, 0.4224, 0.9909, 0.4224, 0.9909, 0.458, 0.9624, 0.4219, 0.9416, 0.3602, 0.8447, 0.3577, 0.9415, 0.3927, 0.9332, 0.3927, 0.9332, 0.3904, 0.8504, 0.3602, 0.8447, 0.4219, 0.9416, 0.458, 0.9624, 0.4539, 0.8538, 0.4539, 0.8538, 0.4232, 0.854, 0.4219, 0.9416, 0.3904, 0.8504, 0.4223, 0.8079, 0.3924, 0.8012, 0.3927, 0.9332, 0.4219, 0.9416, 0.4232, 0.854, 0.4232, 0.854, 0.3904, 0.8504, 0.3927, 0.9332, 0.4539, 0.8538, 0.458, 0.9624, 0.4939, 0.9464, 0.4939, 0.9464, 0.4944, 0.8457, 0.4539, 0.8538, 0.2638, 0.5157, 0.2706, 0.4217, 0.2309, 0.4218, 0.2309, 0.4218, 0.2279, 0.5102, 0.2638, 0.5157, 0.3388, 0.517, 0.3212, 0.4304, 0.2875, 0.5204, 0.2846, 0.6124, 0.2875, 0.5204, 0.2638, 0.5157, 0.2638, 0.5157, 0.2585, 0.6131, 0.2846, 0.6124, 0.2922, 0.6766, 0.2846, 0.6124, 0.2585, 0.6131, 0.2585, 0.6131, 0.2624, 0.6516, 0.2922, 0.6766, 0.2235, 0.61, 0.2255, 0.6419, 0.2624, 0.6516, 0.2624, 0.6516, 0.2585, 0.6131, 0.2235, 0.61, 0.2279, 0.5102, 0.2235, 0.61, 0.2585, 0.6131, 0.2585, 0.6131, 0.2638, 0.5157, 0.2279, 0.5102, 0.2875, 0.5204, 0.3212, 0.4304, 0.2706, 0.4217, 0.2706, 0.4217, 0.2638, 0.5157, 0.2875, 0.5204, 0.3388, 0.517, 0.2875, 0.5204, 0.2846, 0.6124, 0.2846, 0.6124, 0.3196, 0.5772, 0.3388, 0.517, 0.3061, 0.6499, 0.2846, 0.6124, 0.2922, 0.6766, 0.3061, 0.6499, 0.2922, 0.6766, 0.3272, 0.7244, 0.3061, 0.6499, 0.3196, 0.5772, 0.2846, 0.6124, 0.3196, 0.5772, 0.3434, 0.6377, 0.3388, 0.517, 0.3718, 0.5611, 0.3388, 0.517, 0.3434, 0.6377, 0.3434, 0.6377, 0.3719, 0.6542, 0.3718, 0.5611, 0.3272, 0.7244, 0.3719, 0.6542, 0.3434, 0.6377, 0.3652, 0.4532, 0.3212, 0.4304, 0.3388, 0.517, 0.3388, 0.517, 0.3718, 0.5611, 0.3652, 0.4532, 0.406, 0.5574, 0.3958, 0.4624, 0.3652, 0.4532, 0.3652, 0.4532, 0.3718, 0.5611, 0.406, 0.5574, 0.3718, 0.5611, 0.3719, 0.6542, 0.4126, 0.6272, 0.4126, 0.6272, 0.406, 0.5574, 0.3718, 0.5611, 0.2632, 0.304, 0.217, 0.3151, 0.2309, 0.4218, 0.2309, 0.4218, 0.2706, 0.4217, 0.2632, 0.304, 0.2632, 0.304, 0.3245, 0.2897, 0.3282, 0.1713, 0.3282, 0.1713, 0.2527, 0.1667, 0.2632, 0.304, 0.2706, 0.4217, 0.3212, 0.4304, 0.3245, 0.2897, 0.3245, 0.2897, 0.2632, 0.304, 0.2706, 0.4217, 0.3291, 0.0132, 0.2511, 0.02974, 0.2527, 0.1667, 0.2527, 0.1667, 0.3282, 0.1713, 0.3291, 0.0132, 0.4182, 0.3861, 0.3725, 0.3628, 0.3652, 0.4532, 0.3652, 0.4532, 0.3958, 0.4624, 0.4182, 0.3861, 0.3245, 0.2897, 0.3725, 0.3628, 0.375, 0.2841, 0.3212, 0.4304, 0.3652, 0.4532, 0.3725, 0.3628, 0.3725, 0.3628, 0.3245, 0.2897, 0.3212, 0.4304, 0.4182, 0.3861, 0.4361, 0.3058, 0.375, 0.2841, 0.375, 0.2841, 0.3725, 0.3628, 0.4182, 0.3861, 0.3906, 0.167, 0.46, 0.2009, 0.4941, 0.09755, 0.4941, 0.09755, 0.4151, 0.02973, 0.3906, 0.167, 0.3282, 0.1713, 0.3906, 0.167, 0.4151, 0.02973, 0.4151, 0.02973, 0.3291, 0.0132, 0.3282, 0.1713, 0.217, 0.3151, 0.2632, 0.304, 0.2527, 0.1667, 0.2527, 0.1667, 0.1947, 0.184, 0.217, 0.3151, 0.1947, 0.184, 0.2527, 0.1667, 0.2511, 0.02974, 0.2511, 0.02974, 0.1733, 0.05582, 0.1947, 0.184, 0.4361, 0.3058, 0.46, 0.2009, 0.3906, 0.167, 0.3906, 0.167, 0.375, 0.2841, 0.4361, 0.3058, 0.375, 0.2841, 0.3906, 0.167, 0.3282, 0.1713, 0.3282, 0.1713, 0.3245, 0.2897, 0.375, 0.2841, 0.1001, 0.6771, 0.1283, 0.6265, 0.0902, 0.5882, 0.0902, 0.5882, 0.04797, 0.5838, 0.1001, 0.6771, 0.183, 0.634, 0.138, 0.7016, 0.1808, 0.7716, 0.1808, 0.7716, 0.2291, 0.6906, 0.183, 0.634, 0.04305, 0.7074, 0.01402, 0.689, 0.008884, 0.7019, 0.02111, 0.7633, 0.004981, 0.7657, 0.008592, 0.8233, 0.05063, 0.8035, 0.04305, 0.7074, 0.02111, 0.7633, 0.02111, 0.7633, 0.007016, 0.7532, 0.004981, 0.7657, 0.02111, 0.7633, 0.02233, 0.8169, 0.05063, 0.8035, 0.02111, 0.7633, 0.008884, 0.7019, 0.007016, 0.7532, 0.02111, 0.7633, 0.04305, 0.7074, 0.008884, 0.7019, 0.008592, 0.8233, 0.02233, 0.8169, 0.02111, 0.7633, 0.02233, 0.8169, 0.04478, 0.8436, 0.05063, 0.8035, 0.02233, 0.8169, 0.008592, 0.8233, 0.006203, 0.8509, 0.006203, 0.8509, 0.04478, 0.8436, 0.02233, 0.8169, 0.1311, 0.8292, 0.1676, 0.8564, 0.1729, 0.7971, 0.1729, 0.7971, 0.1326, 0.7661, 0.1311, 0.8292, 0.04797, 0.5838, 0.008823, 0.56, 0.009041, 0.5666, 0.1326, 0.7661, 0.1729, 0.7971, 0.1808, 0.7716, 0.1808, 0.7716, 0.138, 0.7016, 0.1326, 0.7661, 0.04953, 0.973, 0.06118, 0.925, 0.04704, 0.8727, 0.04704, 0.8727, 0.01221, 0.8926, 0.04953, 0.973, 0.09259, 0.9194, 0.08903, 0.8536, 0.04704, 0.8727, 0.04704, 0.8727, 0.06118, 0.925, 0.09259, 0.9194, 0.09259, 0.9194, 0.1209, 0.9322, 0.1305, 0.8634, 0.1305, 0.8634, 0.08903, 0.8536, 0.09259, 0.9194, 0.132, 0.9702, 0.1609, 0.8946, 0.1305, 0.8634, 0.1305, 0.8634, 0.1209, 0.9322, 0.132, 0.9702, 0.09268, 0.993, 0.132, 0.9702, 0.1209, 0.9322, 0.1209, 0.9322, 0.09259, 0.9194, 0.09268, 0.993, 0.09268, 0.993, 0.09259, 0.9194, 0.06118, 0.925, 0.06118, 0.925, 0.04953, 0.973, 0.09268, 0.993, 0.1676, 0.8564, 0.1311, 0.8292, 0.1305, 0.8634, 0.1305, 0.8634, 0.1609, 0.8946, 0.1676, 0.8564, 0.006203, 0.8509, 0.01221, 0.8926, 0.04704, 0.8727, 0.04704, 0.8727, 0.04478, 0.8436, 0.006203, 0.8509, 0.1001, 0.6771, 0.04797, 0.5838, 0.04305, 0.7074, 0.04305, 0.7074, 0.09503, 0.7329, 0.1001, 0.6771, 0.09142, 0.7985, 0.09503, 0.7329, 0.04305, 0.7074, 0.04305, 0.7074, 0.05063, 0.8035, 0.09142, 0.7985, 0.04478, 0.8436, 0.04704, 0.8727, 0.08903, 0.8536, 0.04478, 0.8436, 0.08903, 0.8536, 0.09142, 0.7985, 0.04478, 0.8436, 0.09142, 0.7985, 0.05063, 0.8035, 0.1001, 0.6771, 0.138, 0.7016, 0.1283, 0.6265, 0.138, 0.7016, 0.1001, 0.6771, 0.09503, 0.7329, 0.09503, 0.7329, 0.1326, 0.7661, 0.138, 0.7016, 0.1326, 0.7661, 0.09503, 0.7329, 0.09142, 0.7985, 0.09142, 0.7985, 0.1311, 0.8292, 0.1326, 0.7661, 0.1311, 0.8292, 0.09142, 0.7985, 0.08903, 0.8536, 0.08903, 0.8536, 0.1305, 0.8634, 0.1311, 0.8292, 0.1283, 0.6265, 0.138, 0.7016, 0.183, 0.634, 0.2291, 0.6906, 0.2328, 0.6785, 0.183, 0.634, 0.01402, 0.689, 0.04305, 0.7074, 0.04797, 0.5838, 0.04797, 0.5838, 0.009041, 0.5666, 0.01402, 0.689, 0.1438, 0.1791, 0.1061, 0.2741, 0.06928, 0.2123, 0.1061, 0.2741, 0.1438, 0.1791, 0.1539, 0.2144, 0.1539, 0.2144, 0.1232, 0.2948, 0.1061, 0.2741, 0.1438, 0.1791, 0.165, 0.1729, 0.1539, 0.2144, 0.06928, 0.2123, 0.08878, 0.3422, 0.06678, 0.3404, 0.06678, 0.3404, 0.04476, 0.2225, 0.06928, 0.2123, 0.1061, 0.2741, 0.08878, 0.3422, 0.06928, 0.2123, 0.1061, 0.2741, 0.1232, 0.2948, 0.1083, 0.3477, 0.1083, 0.3477, 0.08878, 0.3422, 0.1061, 0.2741, 0.1973, 0.2653, 0.1803, 0.24, 0.1937, 0.21, 0.1539, 0.2144, 0.165, 0.1729, 0.1937, 0.21, 0.1803, 0.24, 0.147, 0.3299, 0.1232, 0.2948, 0.1232, 0.2948, 0.1539, 0.2144, 0.1803, 0.24, 0.1973, 0.2653, 0.1892, 0.406, 0.147, 0.3299, 0.147, 0.3299, 0.1803, 0.24, 0.1973, 0.2653, 0.1803, 0.24, 0.1539, 0.2144, 0.1937, 0.21, 0.1892, 0.406, 0.1889, 0.4417, 0.1266, 0.4242, 0.1266, 0.4242, 0.1291, 0.3707, 0.1892, 0.406, 0.1083, 0.3477, 0.1232, 0.2948, 0.147, 0.3299, 0.147, 0.3299, 0.1291, 0.3707, 0.1083, 0.3477, 0.147, 0.3299, 0.1892, 0.406, 0.1291, 0.3707, 0.1105, 0.1107, 0.07514, 0.1107, 0.07514, 0.09893, 0.07514, 0.09893, 0.1105, 0.09893, 0.1105, 0.1107, 0.1105, 0.09893, 0.1501, 0.09893, 0.1501, 0.1107, 0.1501, 0.1107, 0.1105, 0.1107, 0.1105, 0.09893, 0.003959, 0.1107, 0.003959, 0.09893, 0.04014, 0.09893, 0.04014, 0.09893, 0.04014, 0.1107, 0.003959, 0.1107, 0.07514, 0.09893, 0.07514, 0.1107, 0.04014, 0.1107, 0.04014, 0.1107, 0.04014, 0.09893, 0.07514, 0.09893, 0.1105, 0.1666, 0.07514, 0.1666, 0.07514, 0.1107, 0.07514, 0.1107, 0.1105, 0.1107, 0.1105, 0.1666, 0.07514, 0.003516, 0.1105, 0.003516, 0.1105, 0.09893, 0.1105, 0.09893, 0.07514, 0.09893, 0.07514, 0.003516, 0.1105, 0.003516, 0.1501, 0.003516, 0.1501, 0.09893, 0.1501, 0.09893, 0.1105, 0.09893, 0.1105, 0.003516, 0.1501, 0.1666, 0.1105, 0.1666, 0.1105, 0.1107, 0.1105, 0.1107, 0.1501, 0.1107, 0.1501, 0.1666, 0.003959, 0.09893, 0.003959, 0.003516, 0.04014, 0.003516, 0.04014, 0.003516, 0.04014, 0.09893, 0.003959, 0.09893, 0.04014, 0.1107, 0.04014, 0.1666, 0.003959, 0.1666, 0.003959, 0.1666, 0.003959, 0.1107, 0.04014, 0.1107, 0.07514, 0.1107, 0.07514, 0.1666, 0.04014, 0.1666, 0.04014, 0.1666, 0.04014, 0.1107, 0.07514, 0.1107, 0.04014, 0.09893, 0.04014, 0.003516, 0.07514, 0.003516, 0.07514, 0.003516, 0.07514, 0.09893, 0.04014, 0.09893, 0.2617, 0.9799, 0.2321, 0.9935, 0.2329, 0.8694, 0.2329, 0.8694, 0.2662, 0.8924, 0.2617, 0.9799, 0.2617, 0.9799, 0.2662, 0.8924, 0.3078, 0.852, 0.3078, 0.852, 0.3039, 0.9891, 0.2617, 0.9799, 0.2321, 0.9935, 0.2008, 0.9883, 0.202, 0.912, 0.202, 0.912, 0.2329, 0.8694, 0.2321, 0.9935, 0.202, 0.912, 0.2008, 0.9883, 0.1798, 0.9851, 0.1798, 0.9851, 0.1755, 0.8494, 0.202, 0.912, 0.2334, 0.8357, 0.2659, 0.8159, 0.2662, 0.8924, 0.2662, 0.8924, 0.2329, 0.8694, 0.2334, 0.8357, 0.3109, 0.8152, 0.3078, 0.852, 0.2662, 0.8924, 0.2662, 0.8924, 0.2659, 0.8159, 0.3109, 0.8152, 0.2329, 0.8694, 0.202, 0.912, 0.2051, 0.8745, 0.2051, 0.8745, 0.202, 0.912, 0.1755, 0.8494, 0.1838, 0.8126, 0.206, 0.8195, 0.2051, 0.8745, 0.2051, 0.8745, 0.1755, 0.8494, 0.1838, 0.8126, 0.2334, 0.8357, 0.2329, 0.8694, 0.2051, 0.8745, 0.2051, 0.8745, 0.206, 0.8195, 0.2334, 0.8357, 0.3109, 0.8152, 0.2659, 0.8159, 0.2811, 0.744, 0.2811, 0.744, 0.3178, 0.7473, 0.3109, 0.8152, 0.4853, 0.5458, 0.4565, 0.6182, 0.4599, 0.493, 0.4266, 0.5403, 0.4565, 0.6182, 0.4193, 0.6182, 0.4599, 0.493, 0.4565, 0.6182, 0.4266, 0.5403, 0.4909, 0.6182, 0.4565, 0.6182, 0.4853, 0.5458, 0.04246, 0.488, 0.002128, 0.4559, 0.01801, 0.4061, 0.01801, 0.4061, 0.0413, 0.4175, 0.04246, 0.488, 0.1407, 0.5389, 0.09172, 0.4754, 0.1225, 0.4365, 0.09172, 0.4754, 0.08637, 0.4138, 0.1061, 0.3945, 0.1061, 0.3945, 0.1225, 0.4365, 0.09172, 0.4754, 0.08637, 0.4138, 0.0413, 0.4175, 0.04292, 0.3697, 0.04292, 0.3697, 0.08809, 0.3699, 0.08637, 0.4138, 0.002128, 0.4559, 0.04246, 0.488, 0.006957, 0.5546, 0.07455, 0.5746, 0.04246, 0.488, 0.09172, 0.4754, 0.08637, 0.4138, 0.09172, 0.4754, 0.04246, 0.488, 0.04246, 0.488, 0.0413, 0.4175, 0.08637, 0.4138, 0.05566, 0.5823, 0.04246, 0.488, 0.07455, 0.5746, 0.09172, 0.4754, 0.1407, 0.5389, 0.13, 0.5648, 0.1646, 0.6055, 0.1898, 0.6226, 0.1931, 0.5494, 0.1468, 0.62, 0.1646, 0.6055, 0.147, 0.5489, 0.147, 0.5489, 0.1931, 0.5494, 0.192, 0.501, 0.192, 0.501, 0.147, 0.5011, 0.147, 0.5489, 0.1931, 0.5494, 0.147, 0.5489, 0.1646, 0.6055, 0.4523, 0.7564, 0.4244, 0.7814, 0.4276, 0.66, 0.4276, 0.66, 0.4443, 0.66, 0.4523, 0.7564, 0.3634, 0.7533, 0.384, 0.66, 0.4068, 0.66, 0.4068, 0.66, 0.3935, 0.7717, 0.3634, 0.7533, 0.4068, 0.66, 0.4276, 0.66, 0.4244, 0.7814, 0.4244, 0.7814, 0.3935, 0.7717, 0.4068, 0.66, 0.4863, 0.7574, 0.4523, 0.7564, 0.4443, 0.66, 0.4443, 0.66, 0.4621, 0.66, 0.4863, 0.7574, 0.3927, 0.9332, 0.391, 0.9589, 0.3577, 0.9415, 0.4537, 0.8274, 0.4539, 0.8538, 0.4232, 0.854, 0.4232, 0.854, 0.4223, 0.8079, 0.4537, 0.8274, 0.4244, 0.7814, 0.4537, 0.7963, 0.4223, 0.8079, 0.4223, 0.8079, 0.4232, 0.854, 0.3904, 0.8504, 0.4537, 0.8274, 0.4223, 0.8079, 0.4537, 0.7963, 0.4223, 0.8079, 0.3924, 0.8012, 0.3935, 0.7717, 0.3935, 0.7717, 0.4244, 0.7814, 0.4223, 0.8079, 0.4537, 0.7963, 0.4845, 0.7951, 0.4537, 0.8274, 0.4244, 0.7814, 0.4523, 0.7564, 0.4537, 0.7963, 0.4224, 0.9909, 0.391, 0.9589, 0.3927, 0.9332, 0.3927, 0.9332, 0.4219, 0.9416, 0.4224, 0.9909, 0.4224, 0.9909, 0.4219, 0.9416, 0.458, 0.9624, 0.3602, 0.8447, 0.3904, 0.8504, 0.3927, 0.9332, 0.3927, 0.9332, 0.3577, 0.9415, 0.3602, 0.8447, 0.4219, 0.9416, 0.4232, 0.854, 0.4539, 0.8538, 0.4539, 0.8538, 0.458, 0.9624, 0.4219, 0.9416, 0.3904, 0.8504, 0.3924, 0.8012, 0.4223, 0.8079, 0.3927, 0.9332, 0.3904, 0.8504, 0.4232, 0.854, 0.4232, 0.854, 0.4219, 0.9416, 0.3927, 0.9332, 0.4539, 0.8538, 0.4944, 0.8457, 0.4939, 0.9464, 0.4939, 0.9464, 0.458, 0.9624, 0.4539, 0.8538, 0.2638, 0.5157, 0.2279, 0.5102, 0.2309, 0.4218, 0.2309, 0.4218, 0.2706, 0.4217, 0.2638, 0.5157, 0.3388, 0.517, 0.2875, 0.5204, 0.3212, 0.4304, 0.2846, 0.6124, 0.2585, 0.6131, 0.2638, 0.5157, 0.2638, 0.5157, 0.2875, 0.5204, 0.2846, 0.6124, 0.2922, 0.6766, 0.2624, 0.6516, 0.2585, 0.6131, 0.2585, 0.6131, 0.2846, 0.6124, 0.2922, 0.6766, 0.2235, 0.61, 0.2585, 0.6131, 0.2624, 0.6516, 0.2624, 0.6516, 0.2255, 0.6419, 0.2235, 0.61, 0.2279, 0.5102, 0.2638, 0.5157, 0.2585, 0.6131, 0.2585, 0.6131, 0.2235, 0.61, 0.2279, 0.5102, 0.2875, 0.5204, 0.2638, 0.5157, 0.2706, 0.4217, 0.2706, 0.4217, 0.3212, 0.4304, 0.2875, 0.5204, 0.3388, 0.517, 0.3196, 0.5772, 0.2846, 0.6124, 0.2846, 0.6124, 0.2875, 0.5204, 0.3388, 0.517, 0.3061, 0.6499, 0.2922, 0.6766, 0.2846, 0.6124, 0.3061, 0.6499, 0.3272, 0.7244, 0.2922, 0.6766, 0.3061, 0.6499, 0.2846, 0.6124, 0.3196, 0.5772, 0.3196, 0.5772, 0.3388, 0.517, 0.3434, 0.6377, 0.3718, 0.5611, 0.3719, 0.6542, 0.3434, 0.6377, 0.3434, 0.6377, 0.3388, 0.517, 0.3718, 0.5611, 0.3272, 0.7244, 0.3434, 0.6377, 0.3719, 0.6542, 0.3652, 0.4532, 0.3718, 0.5611, 0.3388, 0.517, 0.3388, 0.517, 0.3212, 0.4304, 0.3652, 0.4532, 0.406, 0.5574, 0.3718, 0.5611, 0.3652, 0.4532, 0.3652, 0.4532, 0.3958, 0.4624, 0.406, 0.5574, 0.3718, 0.5611, 0.406, 0.5574, 0.4126, 0.6272, 0.4126, 0.6272, 0.3719, 0.6542, 0.3718, 0.5611, 0.2632, 0.304, 0.2706, 0.4217, 0.2309, 0.4218, 0.2309, 0.4218, 0.217, 0.3151, 0.2632, 0.304, 0.2632, 0.304, 0.2527, 0.1667, 0.3282, 0.1713, 0.3282, 0.1713, 0.3245, 0.2897, 0.2632, 0.304, 0.2706, 0.4217, 0.2632, 0.304, 0.3245, 0.2897, 0.3245, 0.2897, 0.3212, 0.4304, 0.2706, 0.4217, 0.3291, 0.0132, 0.3282, 0.1713, 0.2527, 0.1667, 0.2527, 0.1667, 0.2511, 0.02974, 0.3291, 0.0132, 0.4182, 0.3861, 0.3958, 0.4624, 0.3652, 0.4532, 0.3652, 0.4532, 0.3725, 0.3628, 0.4182, 0.3861, 0.3245, 0.2897, 0.375, 0.2841, 0.3725, 0.3628, 0.3212, 0.4304, 0.3245, 0.2897, 0.3725, 0.3628, 0.3725, 0.3628, 0.3652, 0.4532, 0.3212, 0.4304, 0.4182, 0.3861, 0.3725, 0.3628, 0.375, 0.2841, 0.375, 0.2841, 0.4361, 0.3058, 0.4182, 0.3861, 0.3906, 0.167, 0.4151, 0.02973, 0.4941, 0.09755, 0.4941, 0.09755, 0.46, 0.2009, 0.3906, 0.167, 0.3282, 0.1713, 0.3291, 0.0132, 0.4151, 0.02973, 0.4151, 0.02973, 0.3906, 0.167, 0.3282, 0.1713, 0.217, 0.3151, 0.1947, 0.184, 0.2527, 0.1667, 0.2527, 0.1667, 0.2632, 0.304, 0.217, 0.3151, 0.1947, 0.184, 0.1733, 0.05582, 0.2511, 0.02974, 0.2511, 0.02974, 0.2527, 0.1667, 0.1947, 0.184, 0.4361, 0.3058, 0.375, 0.2841, 0.3906, 0.167, 0.3906, 0.167, 0.46, 0.2009, 0.4361, 0.3058, 0.375, 0.2841, 0.3245, 0.2897, 0.3282, 0.1713, 0.3282, 0.1713, 0.3906, 0.167, 0.375, 0.2841, 0.1001, 0.6771, 0.04797, 0.5838, 0.0902, 0.5882, 0.0902, 0.5882, 0.1283, 0.6265, 0.1001, 0.6771, 0.1808, 0.7716, 0.138, 0.7016, 0.183, 0.634, 0.183, 0.634, 0.2291, 0.6906, 0.1808, 0.7716, 0.04305, 0.7074, 0.008884, 0.7019, 0.01402, 0.689, 0.02111, 0.7633, 0.008592, 0.8233, 0.004981, 0.7657, 0.05063, 0.8035, 0.02111, 0.7633, 0.04305, 0.7074, 0.02111, 0.7633, 0.004981, 0.7657, 0.007016, 0.7532, 0.02111, 0.7633, 0.05063, 0.8035, 0.02233, 0.8169, 0.02111, 0.7633, 0.007016, 0.7532, 0.008884, 0.7019, 0.02111, 0.7633, 0.008884, 0.7019, 0.04305, 0.7074, 0.008592, 0.8233, 0.02111, 0.7633, 0.02233, 0.8169, 0.02233, 0.8169, 0.05063, 0.8035, 0.04473, 0.8436, 0.02233, 0.8169, 0.04473, 0.8436, 0.006203, 0.8509, 0.006203, 0.8509, 0.008592, 0.8233, 0.02233, 0.8169, 0.1311, 0.8292, 0.1326, 0.7661, 0.1729, 0.7971, 0.1729, 0.7971, 0.1676, 0.8564, 0.1311, 0.8292, 0.04797, 0.5838, 0.009041, 0.5666, 0.008823, 0.56, 0.1326, 0.7661, 0.138, 0.7016, 0.1808, 0.7716, 0.1808, 0.7716, 0.1729, 0.7971, 0.1326, 0.7661, 0.04953, 0.973, 0.01221, 0.8926, 0.04696, 0.8728, 0.04696, 0.8728, 0.06118, 0.925, 0.04953, 0.973, 0.09259, 0.9194, 0.06118, 0.925, 0.04696, 0.8728, 0.04696, 0.8728, 0.08903, 0.8536, 0.09259, 0.9194, 0.09259, 0.9194, 0.08903, 0.8536, 0.1305, 0.8634, 0.1305, 0.8634, 0.1209, 0.9322, 0.09259, 0.9194, 0.132, 0.9702, 0.1209, 0.9322, 0.1305, 0.8634, 0.1305, 0.8634, 0.1609, 0.8946, 0.132, 0.9702, 0.09268, 0.993, 0.09259, 0.9194, 0.1209, 0.9322, 0.1209, 0.9322, 0.132, 0.9702, 0.09268, 0.993, 0.09268, 0.993, 0.04953, 0.973, 0.06118, 0.925, 0.06118, 0.925, 0.09259, 0.9194, 0.09268, 0.993, 0.1676, 0.8564, 0.1609, 0.8946, 0.1305, 0.8634, 0.1305, 0.8634, 0.1311, 0.8292, 0.1676, 0.8564, 0.006203, 0.8509, 0.04473, 0.8436, 0.04696, 0.8728, 0.04696, 0.8728, 0.01221, 0.8926, 0.006203, 0.8509, 0.1001, 0.6771, 0.09503, 0.7329, 0.04305, 0.7074, 0.04305, 0.7074, 0.04797, 0.5838, 0.1001, 0.6771, 0.09142, 0.7985, 0.05063, 0.8035, 0.04305, 0.7074, 0.04305, 0.7074, 0.09503, 0.7329, 0.09142, 0.7985, 0.04473, 0.8436, 0.05063, 0.8035, 0.09142, 0.7985, 0.04473, 0.8436, 0.09142, 0.7985, 0.08903, 0.8536, 0.04473, 0.8436, 0.08903, 0.8536, 0.04696, 0.8728, 0.1001, 0.6771, 0.1283, 0.6265, 0.138, 0.7016, 0.138, 0.7016, 0.1326, 0.7661, 0.09503, 0.7329, 0.09503, 0.7329, 0.1001, 0.6771, 0.138, 0.7016, 0.1326, 0.7661, 0.1311, 0.8292, 0.09142, 0.7985, 0.09142, 0.7985, 0.09503, 0.7329, 0.1326, 0.7661, 0.1311, 0.8292, 0.1305, 0.8634, 0.08903, 0.8536, 0.08903, 0.8536, 0.09142, 0.7985, 0.1311, 0.8292, 0.1283, 0.6265, 0.183, 0.634, 0.138, 0.7016, 0.2291, 0.6906, 0.183, 0.634, 0.2328, 0.6785, 0.01402, 0.689, 0.009041, 0.5666, 0.04797, 0.5838, 0.04797, 0.5838, 0.04305, 0.7074, 0.01402, 0.689, 0.4648, 0.3469, 0.4635, 0.4364, 0.4336, 0.4279, 0.4336, 0.4279, 0.4313, 0.3433, 0.4648, 0.3469, 0.4961, 0.3467, 0.5004, 0.4577, 0.4635, 0.4364, 0.4635, 0.4364, 0.4648, 0.3469, 0.4961, 0.3467, 0.464, 0.4868, 0.4635, 0.4364, 0.5004, 0.4577, 0.4336, 0.4279, 0.4635, 0.4364, 0.464, 0.4868, 0.4648, 0.3469, 0.4313, 0.3433, 0.4336, 0.4279, 0.4336, 0.4279, 0.4635, 0.4364, 0.4648, 0.3469, 0.4961, 0.3467, 0.4648, 0.3469, 0.4635, 0.4364, 0.4635, 0.4364, 0.5004, 0.4577, 0.4961, 0.3467, 0.464, 0.4868, 0.5004, 0.4577, 0.4635, 0.4364, 0.464, 0.4868, 0.4635, 0.4364, 0.4336, 0.4279, 0.4641, 0.2628, 0.453, 0.2459, 0.4703, 0.2205, 0.4703, 0.2205, 0.4774, 0.2303, 0.4641, 0.2628, 0.45, 0.2978, 0.4641, 0.2628, 0.4568, 0.3038, 0.45, 0.2978, 0.453, 0.2459, 0.4641, 0.2628, 0.4568, 0.3038, 0.4515, 0.3392, 0.441, 0.333, 0.441, 0.333, 0.45, 0.2978, 0.4568, 0.3038, 0.4774, 0.2303, 0.4703, 0.2205, 0.486, 0.1969, 0.486, 0.1969, 0.4923, 0.2129, 0.4774, 0.2303, 0.4717, 0.3059, 0.479, 0.2777, 0.4947, 0.2975, 0.4947, 0.2975, 0.4787, 0.3288, 0.4717, 0.3059, 0.4894, 0.2571, 0.5005, 0.2579, 0.4947, 0.2975, 0.4947, 0.2975, 0.479, 0.2777, 0.4894, 0.2571, 0.4774, 0.2303, 0.4923, 0.2129, 0.5005, 0.2579, 0.5005, 0.2579, 0.4894, 0.2571, 0.4774, 0.2303, 0.4774, 0.2303, 0.4894, 0.2571, 0.479, 0.2777, 0.479, 0.2777, 0.4641, 0.2628, 0.4774, 0.2303, 0.4568, 0.3038, 0.4641, 0.2628, 0.479, 0.2777, 0.479, 0.2777, 0.4717, 0.3059, 0.4568, 0.3038, 0.4568, 0.3038, 0.4717, 0.3059, 0.4787, 0.3288, 0.4787, 0.3288, 0.4515, 0.3392, 0.4568, 0.3038, 0.4641, 0.2628, 0.4774, 0.2303, 0.4703, 0.2205, 0.4703, 0.2205, 0.453, 0.2459, 0.4641, 0.2628, 0.45, 0.2977, 0.4641, 0.2628, 0.453, 0.2459, 0.45, 0.2977, 0.4568, 0.3037, 0.4641, 0.2628, 0.4568, 0.3037, 0.45, 0.2977, 0.441, 0.333, 0.441, 0.333, 0.4515, 0.3392, 0.4568, 0.3037, 0.4774, 0.2303, 0.4923, 0.2129, 0.486, 0.1969, 0.486, 0.1969, 0.4703, 0.2205, 0.4774, 0.2303, 0.4717, 0.3059, 0.4787, 0.3288, 0.4947, 0.2975, 0.4947, 0.2975, 0.479, 0.2777, 0.4717, 0.3059, 0.4894, 0.2571, 0.479, 0.2777, 0.4947, 0.2975, 0.4947, 0.2975, 0.5005, 0.2579, 0.4894, 0.2571, 0.4774, 0.2303, 0.4894, 0.2571, 0.5005, 0.2579, 0.5005, 0.2579, 0.4923, 0.2129, 0.4774, 0.2303, 0.4774, 0.2303, 0.4641, 0.2628, 0.479, 0.2777, 0.479, 0.2777, 0.4894, 0.2571, 0.4774, 0.2303, 0.4568, 0.3037, 0.4717, 0.3059, 0.479, 0.2777, 0.479, 0.2777, 0.4641, 0.2628, 0.4568, 0.3037, 0.4568, 0.3037, 0.4515, 0.3392, 0.4787, 0.3288, 0.4787, 0.3288, 0.4717, 0.3059, 0.4568, 0.3037, 0.4787, 0.3288, 0.4717, 0.3059, 0.4568, 0.3037, 0.4568, 0.3037, 0.4516, 0.3387, 0.4787, 0.3288, 0.479, 0.2777, 0.4641, 0.2628, 0.4568, 0.3037, 0.4568, 0.3037, 0.4717, 0.3059, 0.479, 0.2777, 0.4947, 0.2975, 0.479, 0.2777, 0.4717, 0.3059, 0.4717, 0.3059, 0.4787, 0.3288, 0.4947, 0.2975, 0.4411, 0.3325, 0.4516, 0.3387, 0.4568, 0.3037, 0.4568, 0.3037, 0.45, 0.2977, 0.4411, 0.3325, 0.45, 0.2977, 0.4568, 0.3037, 0.4641, 0.2628, 0.45, 0.2977, 0.4641, 0.2628, 0.453, 0.2459, 0.4787, 0.3288, 0.4516, 0.3387, 0.4568, 0.3038, 0.4568, 0.3038, 0.4717, 0.3059, 0.4787, 0.3288, 0.479, 0.2777, 0.4717, 0.3059, 0.4568, 0.3038, 0.4568, 0.3038, 0.4641, 0.2628, 0.479, 0.2777, 0.4947, 0.2975, 0.4787, 0.3288, 0.4717, 0.3059, 0.4717, 0.3059, 0.479, 0.2777, 0.4947, 0.2975, 0.4411, 0.3325, 0.45, 0.2978, 0.4568, 0.3038, 0.4568, 0.3038, 0.4516, 0.3387, 0.4411, 0.3325, 0.45, 0.2978, 0.453, 0.2459, 0.4641, 0.2628, 0.45, 0.2978, 0.4641, 0.2628, 0.4568, 0.3038, 0.2479, 0.7963, 0.2584, 0.7519, 0.2581, 0.7871, 0.2479, 0.7963, 0.2443, 0.7423, 0.2584, 0.7519, 0.2479, 0.7963, 0.2078, 0.793, 0.2443, 0.7423, 0.2078, 0.793, 0.2087, 0.7624, 0.2443, 0.7423, 0.2078, 0.793, 0.2008, 0.7715, 0.2087, 0.7624, 0.2479, 0.7963, 0.2443, 0.7423, 0.2078, 0.793, 0.2443, 0.7423, 0.2087, 0.7624, 0.2078, 0.793, 0.2087, 0.7624, 0.2008, 0.7715, 0.2078, 0.793, 0.2479, 0.7963, 0.2584, 0.7519, 0.2443, 0.7423, 0.2479, 0.7963, 0.2581, 0.7871, 0.2584, 0.7519, 0.01538, 0.1899, 0.007255, 0.1845, 0.00151, 0.2064, 0.008318, 0.2964, 0.01538, 0.3448, 0.01538, 0.3052, 0.01538, 0.1899, 0.02925, 0.2064, 0.0235, 0.1845, 0.02244, 0.2964, 0.01538, 0.3052, 0.01538, 0.3448, 0.00151, 0.2064, 0.01538, 0.1899, 0.01539, 0.2357, 0.00151, 0.2064, 0.01539, 0.2357, 0.004306, 0.2517, 0.01539, 0.2357, 0.01538, 0.1899, 0.02925, 0.2064, 0.01539, 0.2357, 0.02925, 0.2064, 0.02645, 0.2517, 0.008318, 0.2964, 0.004306, 0.2517, 0.01539, 0.2357, 0.008318, 0.2964, 0.01539, 0.2357, 0.01538, 0.3052, 0.02244, 0.2964, 0.01538, 0.3052, 0.01539, 0.2357, 0.02244, 0.2964, 0.01539, 0.2357, 0.02645, 0.2517, 0.00151, 0.2064, 0.004306, 0.2517, 0.01539, 0.2357, 0.00151, 0.2064, 0.01539, 0.2357, 0.01538, 0.1899, 0.01539, 0.2357, 0.02645, 0.2517, 0.02925, 0.2064, 0.01539, 0.2357, 0.02925, 0.2064, 0.01538, 0.1899, 0.01539, 0.2357, 0.004306, 0.2517, 0.008318, 0.2964, 0.01539, 0.2357, 0.008318, 0.2964, 0.01538, 0.3052, 0.01539, 0.2357, 0.01538, 0.3052, 0.02244, 0.2964, 0.01539, 0.2357, 0.02244, 0.2964, 0.02645, 0.2517, 0.3634, 0.7533, 0.3935, 0.7717, 0.3924, 0.8012, 0.3634, 0.7533, 0.3924, 0.8012, 0.365, 0.7954, 0.4845, 0.7951, 0.4537, 0.7963, 0.4523, 0.7564, 0.4845, 0.7951, 0.4523, 0.7564, 0.4863, 0.7574, 0.3602, 0.8447, 0.365, 0.7954, 0.3924, 0.8012, 0.3602, 0.8447, 0.3924, 0.8012, 0.3904, 0.8504, 0.4845, 0.7951, 0.4944, 0.8457, 0.4539, 0.8538, 0.4845, 0.7951, 0.4539, 0.8538, 0.4537, 0.8274, 0.3924, 0.8012, 0.3935, 0.7717, 0.3634, 0.7533, 0.3924, 0.8012, 0.3634, 0.7533, 0.365, 0.7954, 0.4845, 0.7951, 0.4863, 0.7574, 0.4523, 0.7564, 0.4845, 0.7951, 0.4523, 0.7564, 0.4537, 0.7963, 0.3602, 0.8447, 0.3904, 0.8504, 0.3924, 0.8012, 0.3602, 0.8447, 0.3924, 0.8012, 0.365, 0.7954, 0.4539, 0.8538, 0.4944, 0.8457, 0.4845, 0.7951, 0.4539, 0.8538, 0.4845, 0.7951, 0.4537, 0.8274, 0.464, 0.4868, 0.4336, 0.4279, 0.4635, 0.4364, 0.464, 0.4868, 0.4635, 0.4364, 0.5004, 0.4577, 0.4635, 0.4364, 0.4961, 0.3467, 0.5004, 0.4577, 0.4961, 0.3467, 0.4635, 0.4364, 0.4648, 0.3469, 0.4336, 0.4279, 0.4648, 0.3469, 0.4635, 0.4364, 0.4648, 0.3469, 0.4336, 0.4279, 0.4313, 0.3433, 0.4336, 0.4279, 0.464, 0.4868, 0.4635, 0.4364, 0.464, 0.4868, 0.5004, 0.4577, 0.4635, 0.4364, 0.4635, 0.4364, 0.4961, 0.3467, 0.4648, 0.3469, 0.4961, 0.3467, 0.4635, 0.4364, 0.5004, 0.4577, 0.4336, 0.4279, 0.4648, 0.3469, 0.4313, 0.3433, 0.4648, 0.3469, 0.4336, 0.4279, 0.4635, 0.4364, 0.5255, 0.302, 0.508, 0.274, 0.5025, 0.274, 0.5025, 0.274, 0.5075, 0.274, 0.524, 0.302, 0.5145, 0.387, 0.5255, 0.302, 0.5025, 0.298, 0.5145, 0.387, 0.5025, 0.298, 0.5015, 0.387, 0.5025, 0.274, 0.524, 0.302, 0.5025, 0.298, 0.5255, 0.302, 0.5025, 0.274, 0.5025, 0.298, 0.5025, 0.298, 0.524, 0.302, 0.5145, 0.387, 0.5145, 0.387, 0.5015, 0.387, 0.5025, 0.298, 0.7294, 0.12, 0.7269, 0.272, 0.7339, 0.118, 0.7294, 0.12, 0.7224, 0.27, 0.7269, 0.272, 0.7289, 0.117, 0.7229, 0.272, 0.7269, 0.27, 0.7269, 0.27, 0.7339, 0.118, 0.7289, 0.117, 0.7269, 0.272, 0.7289, 0.117, 0.7339, 0.118, 0.7269, 0.272, 0.7229, 0.272, 0.7289, 0.117, 0.7269, 0.27, 0.7289, 0.118, 0.7339, 0.118, 0.7269, 0.27, 0.7224, 0.27, 0.7289, 0.118, 0.7229, 0.272, 0.7269, 0.272, 0.7224, 0.27, 0.7224, 0.27, 0.7269, 0.27, 0.7229, 0.272, 0.5255, 0.301, 0.5025, 0.297, 0.5025, 0.273, 0.5255, 0.301, 0.5025, 0.273, 0.508, 0.273, 0.5145, 0.386, 0.524, 0.301, 0.5025, 0.297, 0.5145, 0.386, 0.5025, 0.297, 0.5015, 0.386, 0.524, 0.301, 0.508, 0.273, 0.5025, 0.273, 0.5025, 0.297, 0.524, 0.301, 0.5025, 0.273, 0.5025, 0.297, 0.5255, 0.301, 0.515, 0.386, 0.515, 0.386, 0.5015, 0.386, 0.5025, 0.297, 0.9957, 0.7803, 0.9976, 0.7179, 0.9849, 0.7887, 0.986, 0.7406, 0.9849, 0.7887, 0.9976, 0.7179, 0.9824, 0.7441, 0.9807, 0.7899, 0.986, 0.7406, 0.9849, 0.7887, 0.986, 0.7406, 0.9807, 0.7899, 0.9807, 0.7899, 0.9754, 0.9025, 0.9849, 0.7887, 0.9754, 0.9025, 0.9796, 0.9096, 0.9849, 0.7887, 0.9957, 0.7803, 0.9849, 0.7887, 0.9796, 0.9096, 0.9796, 0.9096, 0.9838, 0.9025, 0.9957, 0.7803, 0.986, 0.7406, 0.986, 0.701, 0.9824, 0.7441, 0.9823, 0.7045, 0.9824, 0.7441, 0.986, 0.701, 0.986, 0.701, 0.986, 0.7406, 0.996, 0.6799, 0.9976, 0.7179, 0.996, 0.6799, 0.986, 0.7406, 0.979, 0.6448, 0.9823, 0.7045, 0.9859, 0.7008, 0.9859, 0.7008, 0.9898, 0.6606, 0.979, 0.6448, 0.996, 0.6799, 0.9898, 0.6606, 0.986, 0.701, 0.986, 0.701, 0.9898, 0.6606, 0.996, 0.6799, 0.9859, 0.7008, 0.979, 0.6448, 0.9898, 0.6606, 0.979, 0.6448, 0.9859, 0.7008, 0.9823, 0.7045, 0.9976, 0.7179, 0.986, 0.7406, 0.996, 0.6799, 0.986, 0.701, 0.996, 0.6799, 0.986, 0.7406, 0.9823, 0.7045, 0.986, 0.701, 0.9824, 0.7441, 0.986, 0.7406, 0.9824, 0.7441, 0.986, 0.701, 0.9796, 0.9096, 0.9957, 0.7803, 0.9838, 0.9025, 0.9957, 0.7803, 0.9796, 0.9096, 0.9849, 0.7887, 0.9754, 0.9025, 0.9849, 0.7887, 0.9796, 0.9096, 0.9807, 0.7899, 0.9849, 0.7887, 0.9754, 0.9025, 0.9849, 0.7887, 0.9807, 0.7899, 0.986, 0.7406, 0.9824, 0.7441, 0.986, 0.7406, 0.9807, 0.7899, 0.986, 0.7406, 0.9976, 0.7179, 0.9849, 0.7887, 0.9957, 0.7803, 0.9849, 0.7887, 0.9976, 0.7179, 0.9816, 0.9867, 0.986, 0.9842, 0.9772, 0.9893, 0.9816, 0.9867, 0.9772, 0.9893, 0.986, 0.9842, 0.9962, 0.9095, 0.9838, 0.9025, 0.9796, 0.9096, 0.9796, 0.9096, 0.9838, 0.9177, 0.9962, 0.9095, 0.975, 0.9177, 0.9796, 0.9096, 0.9623, 0.9095, 0.9838, 0.9177, 0.9796, 0.9096, 0.9831, 0.9472, 0.9785, 0.9481, 0.9831, 0.9472, 0.9796, 0.9096, 0.9796, 0.9096, 0.975, 0.9177, 0.9785, 0.9481, 0.974, 0.9489, 0.9785, 0.9481, 0.975, 0.9177, 0.9831, 0.9472, 0.9785, 0.9481, 0.986, 0.9842, 0.9816, 0.9867, 0.986, 0.9842, 0.9785, 0.9481, 0.9785, 0.9481, 0.974, 0.9489, 0.9816, 0.9867, 0.9772, 0.9893, 0.9816, 0.9867, 0.974, 0.9489, 0.9796, 0.9096, 0.9754, 0.9025, 0.9623, 0.9095, 0.9796, 0.9096, 0.9623, 0.9095, 0.9754, 0.9025, 0.9772, 0.9893, 0.974, 0.9489, 0.9816, 0.9867, 0.9785, 0.9481, 0.9816, 0.9867, 0.974, 0.9489, 0.9816, 0.9867, 0.9785, 0.9481, 0.986, 0.9842, 0.9831, 0.9472, 0.986, 0.9842, 0.9785, 0.9481, 0.974, 0.9489, 0.975, 0.9177, 0.9785, 0.9481, 0.9796, 0.9096, 0.9785, 0.9481, 0.975, 0.9177, 0.9785, 0.9481, 0.9796, 0.9096, 0.9831, 0.9472, 0.9838, 0.9177, 0.9831, 0.9472, 0.9796, 0.9096, 0.975, 0.9177, 0.9623, 0.9095, 0.9796, 0.9096, 0.9796, 0.9096, 0.9962, 0.9095, 0.9838, 0.9177, 0.9962, 0.9095, 0.9796, 0.9096, 0.9838, 0.9025, 0.8816, 0.3466, 0.8673, 0.3659, 0.858, 0.3153, 0.8867, 0.3153, 0.8816, 0.3466, 0.858, 0.3153, 0.8816, 0.3466, 0.8867, 0.3153, 0.858, 0.3153, 0.8673, 0.3659, 0.8816, 0.3466, 0.858, 0.3153, 0.8496, 0.3659, 0.8673, 0.3659, 0.858, 0.3153, 0.8352, 0.3466, 0.8496, 0.3659, 0.858, 0.3153, 0.8307, 0.3152, 0.8352, 0.3466, 0.858, 0.3153, 0.8352, 0.3466, 0.8307, 0.3152, 0.858, 0.3153, 0.8496, 0.3659, 0.8352, 0.3466, 0.858, 0.3153, 0.8673, 0.3659, 0.8496, 0.3659, 0.858, 0.3153, 0.9079, 0.2251, 0.9655, 0.1397, 0.8744, 0.001325, 0.9655, 0.1397, 0.9893, 0.001614, 0.8744, 0.001325, 0.9893, 0.001614, 0.9655, 0.1397, 0.8744, 0.001325, 0.9655, 0.1397, 0.9079, 0.2251, 0.8744, 0.001325, 0.9079, 0.2251, 0.8369, 0.2249, 0.8744, 0.001325, 0.8369, 0.2249, 0.7795, 0.1392, 0.8744, 0.001325, 0.7795, 0.1392, 0.7524, 0.001036, 0.8744, 0.001325, 0.7524, 0.001036, 0.7795, 0.1392, 0.8744, 0.001325, 0.7795, 0.1392, 0.8369, 0.2249, 0.8744, 0.001325, 0.8369, 0.2249, 0.9079, 0.2251, 0.8744, 0.001325])
me_material.materials.append(mat_material)
me_material.use_remesh_preserve_volume = False
me_material.use_remesh_preserve_attributes = False
me_material.use_mirror_vertex_groups = False
me_material.update()
arm_scene_root = bpy.data.armatures.new('Scene Root')  # bones are not reproduced

# ---- objects
ob_scene_root = bpy.data.objects.new('Scene Root', arm_scene_root)
ob_material = bpy.data.objects.new('Material', me_material)

# ---- transforms, parenting, visibility, modifiers, constraints
ob_scene_root.location = (0.0, 0.0, 0.0)
ob_scene_root.lock_rotations_4d = False
ob_scene_root.empty_display_type = 'ARROWS'
ob_scene_root.lineart.crease_threshold = 0.0
ob_material.parent = ob_scene_root
ob_material.location = (0.0, 0.0, 0.0)
ob_material.scale = (0.01, 0.01, 0.01)
ob_material.lock_rotations_4d = False
ob_material.empty_display_type = 'ARROWS'
ob_material.lineart.crease_threshold = 0.0
_vg = ob_material.vertex_groups.new(name='Base HumanLForearm')
_vg.add([252, 257, 258, 260, 261, 262, 263, 264, 268, 270, 273, 274, 275], 1.0, 'REPLACE')
_vg = ob_material.vertex_groups.new(name='Base HumanRFoot')
_vg.add([12, 13, 14, 15, 16, 17, 18, 19, 26, 27, 28, 29, 393, 394, 395, 396, 397, 398, 399], 1.0, 'REPLACE')
_vg = ob_material.vertex_groups.new(name='Base HumanRCalf')
_vg.add([12, 13, 15, 19, 20, 21, 22, 23, 24, 25, 28, 29, 30, 31, 32, 33, 34, 35, 36, 37, 38, 39, 40, 41, 42, 43, 44, 45, 46, 48, 49, 52, 53, 55, 57, 58, 59, 60, 61, 62, 63, 64, 65, 66, 393, 394, 399], 1.0, 'REPLACE')
_vg = ob_material.vertex_groups.new(name='Base HumanRThigh')
_vg.add([47, 48, 49, 50, 51, 52, 53, 54, 55, 56, 67, 68, 69, 70, 71, 72, 126, 127, 128, 129, 130, 131, 132, 135, 136, 137, 138, 139, 140, 141, 142], 1.0, 'REPLACE')
_vg = ob_material.vertex_groups.new(name='Base HumanLFoot')
_vg.add([191, 192, 193, 194, 196, 197, 198, 199, 200, 207, 208, 209, 386, 387, 388, 389, 390, 391, 392], 1.0, 'REPLACE')
_vg = ob_material.vertex_groups.new(name='Base HumanLCalf')
_vg.add([191, 193, 195, 198, 199, 200, 201, 202, 203, 204, 205, 206, 207, 210, 211, 212, 213, 214, 215, 216, 217, 218, 219, 220, 221, 222, 223, 224, 225, 228, 229, 230, 233, 235, 236, 237, 238, 239, 240, 241, 242, 243, 244, 245, 388, 389, 390], 1.0, 'REPLACE')
_vg = ob_material.vertex_groups.new(name='Base HumanLThigh')
_vg.add([69, 71, 72, 127, 136, 138, 139, 141, 142, 226, 227, 228, 229, 230, 231, 232, 233, 234, 235, 246, 247, 248, 295, 296, 297, 298, 299, 300, 302, 303, 304], 1.0, 'REPLACE')
_vg = ob_material.vertex_groups.new(name='Base HumanLPalm')
_vg.add([249, 250, 251, 252, 253, 254, 255, 256, 257, 258, 259, 262], 1.0, 'REPLACE')
_vg = ob_material.vertex_groups.new(name='Base HumanLUpperarm')
_vg.add([265, 266, 267, 268, 269, 270, 271, 272, 273, 275, 276, 277, 278, 279, 289, 290, 291, 308, 331, 332, 333, 334, 335, 336, 337, 420, 421, 422, 423, 424, 425, 426], 1.0, 'REPLACE')
_vg = ob_material.vertex_groups.new(name='Base HumanLCollarbone')
_vg = ob_material.vertex_groups.new(name='Base HumanRPalm')
_vg.add([73, 74, 75, 76, 77, 78, 79, 80, 81, 82, 83, 85], 1.0, 'REPLACE')
_vg = ob_material.vertex_groups.new(name='Base HumanRForearm')
_vg.add([79, 80, 81, 84, 85, 86, 87, 88, 91, 94, 95, 98, 99], 1.0, 'REPLACE')
_vg = ob_material.vertex_groups.new(name='Base HumanRUpperarm')
_vg.add([89, 90, 91, 92, 93, 94, 95, 96, 97, 99, 100, 101, 102, 103, 117, 118, 119, 144, 338, 339, 340, 341, 342, 343, 344, 413, 414, 415, 416, 417, 418, 419], 1.0, 'REPLACE')
_vg = ob_material.vertex_groups.new(name='Base HumanRCollarbone')
_vg = ob_material.vertex_groups.new(name='Base HumanNeck2')
_vg.add([0, 1, 2, 3, 4, 5, 6, 7, 8, 9, 10, 11, 143, 148, 149, 151, 152, 153, 154, 155, 156, 157, 158, 159, 160, 161, 162, 163, 164, 165, 169, 170, 171, 172, 173, 174, 175, 176, 177, 178, 179, 180, 181, 182, 183, 184, 185, 189, 305, 309, 311, 312, 313, 314, 315, 316, 317, 319, 320, 321, 322, 323, 324, 325, 326, 327, 328, 329, 345, 346, 347, 348, 349, 350, 351, 352, 353, 354, 355, 356, 357, 358, 359, 360, 361, 362, 363, 364, 365, 366, 367, 368, 369, 370, 371, 372, 373, 374, 375, 376, 377, 378, 379, 380, 381, 382, 383, 384, 385, 400, 401, 402, 403, 404, 405, 406, 407, 408, 409, 410, 411, 412], 1.0, 'REPLACE')
_vg = ob_material.vertex_groups.new(name='Base HumanNeck1')
_vg = ob_material.vertex_groups.new(name='Base HumanRibcage')
_vg = ob_material.vertex_groups.new(name='Base HumanSpine2')
_vg.add([90, 100, 102, 103, 104, 107, 108, 110, 111, 112, 113, 114, 115, 116, 117, 118, 119, 120, 121, 123, 125, 143, 144, 145, 146, 147, 148, 149, 150, 151, 152, 166, 167, 168, 182, 186, 187, 188, 189, 190, 266, 267, 277, 279, 280, 282, 283, 285, 286, 287, 288, 289, 290, 291, 292, 293, 305, 306, 307, 308, 309, 310, 311, 318, 327, 330, 336, 343, 414, 421], 1.0, 'REPLACE')
_vg = ob_material.vertex_groups.new(name='Base HumanSpine1')
_vg.add([104, 105, 106, 107, 108, 109, 110, 120, 122, 123, 124, 126, 127, 128, 133, 134, 135, 136, 280, 281, 282, 283, 284, 292, 294, 295, 298, 301, 302], 1.0, 'REPLACE')
_vg = ob_material.vertex_groups.new(name='Base HumanPelvis')
_vg = ob_material.vertex_groups.new(name='bone_SWORD')
_vg.add([457, 458, 459, 460, 461, 462, 463, 464, 465, 466, 467, 468, 469, 470, 471, 472, 473, 474, 475, 476, 477, 478, 479, 480, 481, 482, 483, 484, 485, 486, 487, 488, 489, 490, 491, 492, 493, 494, 495, 496, 497, 498, 499], 1.0, 'REPLACE')
_vg = ob_material.vertex_groups.new(name='Shovel_Bone_HEAD')
_vg.add([427, 428, 429, 430, 431, 432, 433, 434, 435, 437, 439, 440, 443, 448, 449, 450, 451, 452, 453, 454, 455, 456], 1.0, 'REPLACE')
_vg = ob_material.vertex_groups.new(name='Shovel_Bone')
_vg.add([427, 428, 430, 436, 437, 438, 439, 440, 441, 442, 443, 444, 445, 446, 447, 450, 451, 452], 1.0, 'REPLACE')
_vg = ob_material.vertex_groups.new(name='bone_SHIELD')
_vg.add([500, 501, 502, 503, 504, 505, 506, 507, 508, 509, 510, 511, 512, 513, 514, 515, 516, 517, 518, 519, 520, 521], 1.0, 'REPLACE')
_m = ob_material.modifiers.new('Armature', 'ARMATURE')
_m.object = ob_scene_root
_m.use_bone_envelopes = True

# ---- collection membership
col_collection_1.objects.link(ob_scene_root)
col_collection_1.objects.link(ob_material)

# ---- scene / render settings (as saved in the file)
scene.frame_start = 1; scene.frame_end = 250; scene.frame_set(1)
scene.render.engine = 'BLENDER_EEVEE_NEXT'
scene.render.image_settings.file_format = 'JPEG'
scene.render.image_settings.color_mode = 'RGB'
scene.render.image_settings.compression = 90
scene.render.resolution_x = 800
scene.render.resolution_y = 600
scene.render.pixel_aspect_x = 100.0
scene.render.pixel_aspect_y = 100.0
scene.render.fps = 25
scene.render.dither_intensity = 0.0
scene.render.use_compositing = False
scene.render.use_sequencer = False
scene.render.bake_margin = 2
scene.render.bake_bias = 0.0
scene.render.use_stamp_time = False
scene.render.use_stamp_date = False
scene.render.use_stamp_frame = False
scene.render.use_stamp_camera = False
scene.render.use_stamp_scene = False
scene.render.use_stamp_filename = False
scene.render.use_stamp_render_time = False
scene.render.stamp_font_size = 0
scene.cycles.use_denoising = False
scene.cycles.samples = 10
scene.cycles.sampling_pattern = 'TABULATED_SOBOL'
scene.cycles.light_sampling_threshold = 0.0
scene.cycles.use_adaptive_sampling = False
scene.cycles.use_light_tree = False
scene.cycles.blur_glossy = 0.0
scene.cycles.volume_bounces = 1
scene.cycles.pixel_filter_type = 'GAUSSIAN'
scene.cycles.sample_clamp_indirect = 0.0
scene.view_settings.view_transform = 'Raw'
bpy.context.view_layer.update()

# ---- added for rendering (the .blend has no active camera): camera
cam_auto = bpy.data.cameras.new('AutoCamera')
cam_auto.lens = 50.0
cam_auto.sensor_width = 36.0
cam_auto.clip_end = 3038.33
ob_auto_camera = bpy.data.objects.new('AutoCamera', cam_auto)
scene.collection.objects.link(ob_auto_camera)
ob_auto_camera.location = (174.993, -236.205, 199.986)
ob_auto_camera.rotation_euler = (1.09748, -7.21219e-08, 0.694738)
scene.camera = ob_auto_camera
bpy.context.view_layer.update()
